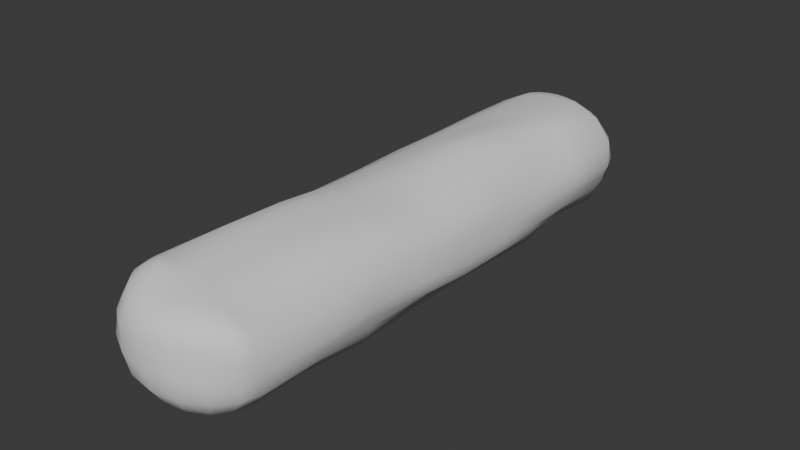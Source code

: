 # Source: Hotdog_bun.blend  (saved by Blender 4.3.34; exported with 4.5.12 LTS)
import bpy
from mathutils import Matrix  # noqa: F401  (used for matrix-valued properties, if any)

bpy.ops.wm.read_factory_settings(use_empty=True)
scene = bpy.context.scene
scene.name = 'Scene'

# ---- collections
col_collection = bpy.data.collections.new('Collection'); scene.collection.children.link(col_collection)

# ---- world
world_world = bpy.data.worlds.new('World'); scene.world = world_world
world_world.use_nodes = True; world_world.node_tree.nodes.clear()
_N = world_world.node_tree.nodes; _L = world_world.node_tree.links
n0 = _N.new('ShaderNodeOutputWorld'); n0.name = 'World Output'; n0.location = (300, 300)
n1 = _N.new('ShaderNodeBackground'); n1.name = 'Background'; n1.location = (10, 300)
n1.inputs[0].default_value = (0.05088, 0.05088, 0.05088, 1.0)
_L.new(n1.outputs[0], n0.inputs[0])
n0.is_active_output = True
world_world.color = (0.05088, 0.05088, 0.05088)
world_world.sun_shadow_jitter_overblur = 0.0

# ---- meshes
me_sphere = bpy.data.meshes.new('Sphere')
me_sphere.from_pydata([(0.3827, -4.47e-08, 0.9239), (0.7473, -0.017, 0.7393), (0.9789, -0.01747, 0.422), (1.006, -0.00124, 0.003497), (0.9239, -1.192e-07, -0.3827), (0.7071, -8.941e-08, -0.7071), (0.3827, -4.47e-08, -0.9239), (0.3558, -0.1488, 0.9267), (0.7269, -0.326, 0.785), (0.9348, -0.3971, 0.4551), (0.9279, -0.3839, 0.002823), (0.8536, -0.3536, -0.3827), (0.6533, -0.2706, -0.7071), (0.3536, -0.1464, -0.9239), (0.2757, -0.2785, 0.9322), (0.5628, -0.5905, 0.8043), (0.7003, -0.7085, 0.4468), (0.7071, -0.7071, 0.0), (0.6533, -0.6533, -0.3827), (0.5, -0.5, -0.7071), (0.2706, -0.2706, -0.9239), (0.1499, -0.3641, 0.9339), (0.3074, -0.761, 0.7996), (0.3747, -0.9157, 0.4361), (0.3827, -0.9239, 0.0), (0.3536, -0.8536, -0.3827), (0.2706, -0.6533, -0.7071), (0.1464, -0.3536, -0.9239), (-0.007889, -0.3987, 0.9489), (0.004321, -0.814, 0.788), (0.002109, -0.9969, 0.4287), (-1.579e-06, -1.0, 6.376e-06), (-2.384e-07, -0.9239, -0.3827), (-2.235e-07, -0.7071, -0.7071), (-1.192e-07, -0.3827, -0.9239), (0.0, 0.0, -1.0), (-0.00199, -0.0009027, 1.004), (-0.171, -0.3807, 0.9827), (-0.3007, -0.7415, 0.7965), (-0.3688, -0.9237, 0.421), (-0.3842, -0.9286, 0.001844), (-0.3536, -0.8536, -0.3827), (-0.2706, -0.6533, -0.7071), (-0.1464, -0.3536, -0.9239), (-0.3109, -0.3049, 1.017), (-0.544, -0.5578, 0.8113), (-0.6636, -0.6802, 0.402), (-0.7073, -0.7076, 0.0002079), (-0.6533, -0.6533, -0.3827), (-0.5, -0.5, -0.7071), (-0.2706, -0.2706, -0.9239), (-0.4032, -0.1751, 1.033), (-0.6991, -0.3037, 0.8104), (-0.8541, -0.3541, 0.3839), (-0.9239, -0.3827, 0.0), (-0.8536, -0.3536, -0.3827), (-0.6533, -0.2706, -0.7071), (-0.3536, -0.1464, -0.9239), (-0.4325, -0.01836, 1.028), (-0.7529, -0.01404, 0.8012), (-0.9247, -0.0001533, 0.3843), (-1.0, 5.066e-07, 0.0), (-0.9239, 3.576e-07, -0.3827), (-0.7071, 3.278e-07, -0.7071), (-0.3827, 1.788e-07, -0.9239), (0.0, 9.154, 0.3827), (0.0, 9.23, 0.0), (0.0, 9.154, -0.3827), (0.147, 8.584, 0.9253), (0.2706, 8.883, 0.7071), (0.3536, 9.084, 0.3827), (0.3996, 9.207, -0.0002645), (0.365, 9.114, -0.3948), (0.2836, 8.925, -0.75), (0.1464, 8.584, -0.9239), (0.0, 8.613, -0.9239), (0.2785, 8.502, 0.9431), (0.5, 8.73, 0.7071), (0.6533, 8.883, 0.3827), (0.7071, 8.937, 0.0), (0.6537, 8.884, -0.3833), (0.5055, 8.735, -0.715), (0.2756, 8.502, -0.9346), (0.3811, 8.381, 0.9859), (0.6812, 8.505, 0.7451), (0.8651, 8.585, 0.3908), (0.9239, 8.613, 1.465e-05), (0.8551, 8.584, -0.3846), (0.6979, 8.515, -0.7757), (0.3817, 8.382, -0.988), (0.4332, 8.237, 1.034), (0.8004, 8.243, 0.8235), (1.025, 8.243, 0.4455), (1.044, 8.236, 0.01675), (0.9246, 8.23, -0.3828), (0.7507, 8.243, -0.782), (0.4241, 8.237, -1.028), (-0.3827, 8.23, 0.9239), (-0.7071, 8.23, 0.7071), (-0.9695, 8.236, 0.4018), (-1.062, 8.243, 0.001079), (-0.9788, 8.24, -0.414), (-0.7119, 8.231, -0.7111), (-0.3827, 8.23, -0.9239), (-0.3536, 8.377, 0.9239), (-0.6544, 8.502, 0.7088), (-0.8536, 8.584, 0.3827), (-0.933, 8.615, -0.0005182), (-0.8594, 8.585, -0.3852), (-0.6533, 8.501, -0.7071), (-0.3536, 8.377, -0.9239), (-0.2706, 8.501, 0.9239), (-0.5217, 8.759, 0.7476), (-0.6533, 8.883, 0.3827), (-0.7071, 8.937, 0.0), (-0.6728, 8.911, -0.3981), (-0.5, 8.73, -0.7071), (-0.2706, 8.501, -0.9239), (-0.1464, 8.584, 0.9239), (-0.2783, 8.9, 0.7238), (-0.3686, 9.131, 0.4053), (-0.3837, 9.158, 0.0008084), (-0.3619, 9.104, -0.3949), (-0.2791, 8.918, -0.7415), (-0.1464, 8.584, -0.9239), (2.384e-07, 8.613, 0.9239), (4.47e-07, 8.937, 0.7071), (0.0005958, 8.991, -0.761), (0.007867, 8.231, 1.023), (0.0008278, 8.23, -1.003), (0.5562, -0.005765, 0.8254), (0.8781, -0.02317, 0.5923), (0.9909, -0.007856, 0.2109), (0.9619, -1.341e-07, -0.1913), (0.8155, -1.043e-07, -0.5449), (0.5449, -6.706e-08, -0.8155), (0.536, -0.2367, 0.8528), (0.8521, -0.3763, 0.6416), (0.9277, -0.3847, 0.2226), (0.8887, -0.3681, -0.1913), (0.7534, -0.3121, -0.5449), (0.5034, -0.2085, -0.8155), (0.3681, -0.07322, -0.9239), (0.6802, -0.1353, -0.7071), (0.8887, -0.1768, -0.3827), (0.9699, -0.1934, 0.005306), (0.9696, -0.2096, 0.4463), (0.742, -0.1701, 0.7635), (0.3685, -0.07357, 0.9243), (0.4215, -0.4386, 0.8723), (0.6476, -0.6714, 0.6495), (0.6923, -0.6927, 0.2067), (0.6802, -0.6802, -0.1913), (0.5766, -0.5766, -0.5449), (0.3853, -0.3853, -0.8155), (0.8158, -0.545, 0.0002446), (0.8232, -0.5574, 0.4576), (0.6481, -0.4599, 0.7979), (0.3157, -0.2131, 0.9291), (0.3121, -0.2085, -0.9239), (0.5766, -0.3853, -0.7071), (0.7534, -0.5034, -0.3827), (0.2325, -0.568, 0.8726), (0.3491, -0.864, 0.6394), (0.3722, -0.9009, 0.2018), (0.3681, -0.8887, -0.1913), (0.3121, -0.7534, -0.5449), (0.2085, -0.5034, -0.8155), (0.2085, -0.3121, -0.9239), (0.3853, -0.5766, -0.7071), (0.5034, -0.7534, -0.3827), (0.5449, -0.8155, 0.0), (0.5375, -0.8155, 0.4442), (0.4359, -0.6788, 0.8049), (0.213, -0.3209, 0.9324), (-0.001748, -0.6085, 0.8745), (0.005225, -0.9311, 0.6234), (-0.0003242, -0.9843, 0.2046), (-2.98e-07, -0.9619, -0.1913), (-2.31e-07, -0.8155, -0.5449), (-1.714e-07, -0.5449, -0.8155), (-5.96e-08, -0.1913, -0.9619), (0.1898, -0.9597, 0.4358), (0.1577, -0.7891, 0.7927), (0.07192, -0.3799, 0.9381), (0.07322, -0.3681, -0.9239), (0.1353, -0.6802, -0.7071), (0.1768, -0.8887, -0.3827), (0.1913, -0.9619, 0.0), (-0.0857, -0.1868, 0.9909), (-0.2402, -0.5601, 0.9007), (-0.3363, -0.8538, 0.6177), (-0.3753, -0.9187, 0.2044), (-0.3681, -0.8887, -0.1913), (-0.3121, -0.7534, -0.5449), (-0.2085, -0.5034, -0.8155), (-0.07322, -0.3681, -0.9239), (-0.1353, -0.6802, -0.7071), (-0.1768, -0.8887, -0.3827), (-0.192, -0.9646, 0.001084), (-0.1852, -0.9682, 0.4275), (-0.1501, -0.7807, 0.7907), (-0.08915, -0.3886, 0.9636), (-0.4371, -0.4376, 0.9373), (-0.6042, -0.6286, 0.6074), (-0.6829, -0.6887, 0.1947), (-0.6802, -0.6802, -0.1913), (-0.5766, -0.5766, -0.5449), (-0.3853, -0.3853, -0.8155), (-0.4259, -0.6501, 0.8073), (-0.2412, -0.3438, 1.001), (-0.2085, -0.3121, -0.9239), (-0.3853, -0.5766, -0.7071), (-0.5034, -0.7534, -0.3827), (-0.5462, -0.8194, 0.001514), (-0.5196, -0.8071, 0.4152), (-0.5649, -0.2476, 0.9521), (-0.7721, -0.3279, 0.588), (-0.8887, -0.3681, 0.1913), (-0.8887, -0.3681, -0.1913), (-0.7534, -0.3121, -0.5449), (-0.5034, -0.2085, -0.8155), (-0.3121, -0.2085, -0.9239), (-0.5766, -0.3853, -0.7071), (-0.7534, -0.5034, -0.3827), (-0.8155, -0.5449, 0.0), (-0.758, -0.5124, 0.3922), (-0.6235, -0.4311, 0.8167), (-0.3575, -0.2408, 1.027), (-0.6063, -0.02094, 0.9431), (-0.8342, -0.004798, 0.5828), (-0.9619, 4.321e-07, 0.1913), (-0.9619, 4.321e-07, -0.1913), (-0.8155, 3.427e-07, -0.5449), (-0.5449, 2.533e-07, -0.8155), (-0.4185, -0.09641, 1.032), (-0.3681, -0.07322, -0.9239), (-0.6802, -0.1353, -0.7071), (-0.8887, -0.1768, -0.3827), (-0.9619, -0.1913, 0.0), (-0.8893, -0.1769, 0.3838), (-0.7281, -0.158, 0.81), (-0.9513, 4.115, 0.3961), (0.9896, 4.115, -0.4162), (-0.7071, 4.115, 0.7071), (1.016, 4.115, 0.004386), (1.004, 4.115, 0.4333), (0.739, 4.115, 0.7279), (0.1913, -2.235e-08, 0.9619), (0.1913, -2.235e-08, -0.9619), (0.1768, -0.07322, 0.9619), (0.1768, -0.07322, -0.9619), (0.1353, -0.1353, 0.962), (0.1353, -0.1353, -0.9619), (0.07196, -0.1779, 0.965), (0.07322, -0.1768, -0.9619), (-0.005577, -0.1963, 0.9751), (-0.07322, -0.1768, -0.9619), (-0.1546, -0.1484, 1.006), (-0.1353, -0.1353, -0.9619), (-0.2005, -0.08586, 1.014), (-0.1768, -0.07322, -0.9619), (-0.2153, -0.009916, 1.013), (-0.1913, 8.941e-08, -0.9619), (-0.7071, 4.115, -0.7071), (0.0, 4.115, -1.0), (-0.3827, 4.115, -0.9239), (0.3827, 4.115, 0.9239), (-0.9239, 4.115, -0.3827), (-1.05, 4.115, 0.003056), (0.7354, 4.115, -0.76), (0.403, 4.115, -0.9619), (-0.3827, 4.115, 0.9239), (0.0, 4.115, 1.0), (0.0, 9.192, 0.1913), (0.0, 9.192, -0.1913), (0.2085, 8.734, 0.8155), (0.3121, 8.984, 0.5449), (0.3741, 9.138, 0.1936), (0.3863, 9.175, -0.2026), (0.3232, 9.01, -0.5693), (0.2086, 8.734, -0.8158), (0.1768, 9.119, 0.3827), (0.07322, 8.598, -0.9239), (0.1768, 9.119, -0.3827), (0.1967, 9.209, 0.000108), (0.3884, 8.616, 0.8221), (0.5766, 8.807, 0.5449), (0.6802, 8.91, 0.1913), (0.6802, 8.91, -0.1913), (0.5838, 8.82, -0.5556), (0.3929, 8.618, -0.8282), (0.3956, 8.83, -0.7285), (0.5183, 9.017, -0.4002), (0.545, 9.046, -9.217e-06), (0.5034, 8.984, 0.3827), (0.3853, 8.807, 0.7071), (0.2116, 8.543, 0.9315), (0.2088, 8.542, -0.9244), (0.5355, 8.443, 0.8735), (0.7749, 8.545, 0.5658), (0.8928, 8.599, 0.1936), (0.8887, 8.598, -0.1913), (0.7731, 8.549, -0.5719), (0.5521, 8.452, -0.9039), (0.3277, 8.442, -0.9582), (0.6006, 8.623, -0.7426), (0.7536, 8.734, -0.3829), (0.8155, 8.775, 0.0), (0.7535, 8.734, 0.3827), (0.5829, 8.616, 0.7167), (0.3284, 8.441, 0.9624), (0.6213, 8.241, 0.9467), (0.9217, 8.244, 0.6375), (1.042, 8.24, 0.2299), (0.9759, 8.232, -0.187), (0.8286, 8.235, -0.5635), (0.6033, 8.243, -0.9395), (0.8909, 8.408, -0.3855), (0.9765, 8.423, 0.005709), (0.9424, 8.414, 0.4186), (0.7423, 8.374, 0.7881), (0.4075, 8.309, 1.011), (0.4048, 8.31, -1.012), (0.7355, 8.382, -0.7972), (-0.5449, 8.23, 0.8155), (-0.8211, 8.231, 0.5478), (-1.035, 8.242, 0.2104), (-1.016, 8.243, -0.2061), (-0.8525, 8.235, -0.5715), (-0.5449, 8.23, -0.8155), (-0.5034, 8.439, 0.8155), (-0.7534, 8.542, 0.5449), (-0.8905, 8.599, 0.1915), (-0.9013, 8.601, -0.1942), (-0.7537, 8.542, -0.545), (-0.5034, 8.439, -0.8155), (-0.6802, 8.365, -0.7071), (-0.9383, 8.417, -0.4063), (-1.03, 8.438, -0.002442), (-0.9051, 8.409, 0.3886), (-0.6802, 8.365, 0.7071), (-0.3681, 8.303, 0.9239), (-0.3681, 8.303, -0.9239), (-0.3862, 8.616, 0.817), (-0.5843, 8.817, 0.5594), (-0.6802, 8.91, 0.1913), (-0.6802, 8.91, -0.1913), (-0.591, 8.827, -0.5563), (-0.3853, 8.615, -0.8155), (-0.3121, 8.439, -0.9239), (-0.5766, 8.615, -0.7071), (-0.7565, 8.737, -0.385), (-0.8155, 8.775, 0.0), (-0.7534, 8.734, 0.3827), (-0.5872, 8.627, 0.7251), (-0.3121, 8.439, 0.9239), (-0.2085, 8.734, 0.8155), (-0.3272, 9.027, 0.5766), (-0.379, 9.157, 0.2012), (-0.3681, 9.119, -0.1913), (-0.3293, 9.034, -0.5824), (-0.2089, 8.735, -0.8173), (-0.5262, 9.026, -0.4051), (-0.5449, 9.046, 0.0), (-0.5042, 8.986, 0.3842), (-0.4042, 8.839, 0.7461), (-0.2085, 8.542, 0.9239), (-0.2085, 8.542, -0.9239), (-0.3862, 8.81, -0.7102), (3.427e-07, 8.775, 0.8155), (-0.1426, 8.965, -0.7621), (-0.1354, 8.911, 0.7073), (-0.07322, 8.598, 0.9239), (0.001672, 8.422, 0.9668), (2.235e-07, 9.046, 0.5449), (4.116e-05, 9.051, -0.5502), (-0.0001084, 8.78, -0.8205), (0.0, 8.421, -0.9619), (0.07802, 8.408, 0.9754), (0.07323, 8.407, -0.962), (0.1353, 8.91, 0.7071), (0.07323, 8.598, 0.9239), (0.1434, 8.962, -0.7597), (0.1462, 8.367, 0.9911), (0.1382, 8.366, -0.97), (0.1957, 8.306, 1.011), (0.1869, 8.305, -0.99), (0.2178, 8.234, 1.03), (0.2075, 8.233, -1.008), (-0.1908, 8.23, 0.9635), (-0.1913, 8.23, -0.9619), (-0.1766, 8.303, 0.9626), (-0.1768, 8.303, -0.9619), (-0.1351, 8.365, 0.9625), (-0.1353, 8.365, -0.9619), (-0.07277, 8.407, 0.9633), (-0.07322, 8.407, -0.9619), (-0.07322, 8.598, -0.9239), (-0.1768, 9.119, -0.3827), (-0.1923, 9.196, 0.0007685), (-0.1863, 9.149, 0.3954), (-0.1595, 9.025, 0.5518), (-0.1841, 9.155, -0.1913), (-0.1049, 8.759, -0.8198), (-0.1043, 8.754, 0.8155), (-0.1935, 9.189, 0.1996), (-0.1611, 9.034, -0.5615), (-0.2969, 8.674, -0.8155), (-0.297, 8.675, 0.8157), (-0.5242, 9.015, 0.1913), (-0.4632, 8.935, -0.5685), (-0.4591, 8.927, 0.5764), (-0.5242, 9.015, -0.1913), (-0.4447, 8.527, 0.8161), (-0.7845, 8.754, 0.1913), (-0.6666, 8.676, -0.546), (-0.6678, 8.677, 0.5495), (-0.7845, 8.754, -0.1913), (-0.4444, 8.527, -0.8155), (-0.7846, 8.386, 0.5449), (-0.9965, 8.431, -0.2098), (-0.5242, 8.334, -0.8155), (-0.5242, 8.334, 0.8155), (-0.9756, 8.423, 0.2004), (-0.8022, 8.389, -0.5561), (0.5841, 8.349, -0.9333), (0.5795, 8.342, 0.9128), (0.9621, 8.419, 0.2101), (0.8091, 8.395, -0.5797), (0.8484, 8.395, 0.6048), (0.9272, 8.414, -0.1908), (0.4579, 8.529, 0.8421), (0.7845, 8.754, 0.1913), (0.6738, 8.678, -0.5566), (0.6666, 8.675, 0.5464), (0.7845, 8.754, -0.1913), (0.4722, 8.535, -0.8637), (0.4444, 8.895, 0.5449), (0.5285, 9.028, -0.1953), (0.297, 8.674, -0.8156), (0.2971, 8.674, 0.816), (0.5242, 9.015, 0.1914), (0.4688, 8.943, -0.5832), (0.1861, 9.162, -0.1924), (0.1045, 8.756, -0.8173), (0.1043, 8.754, 0.8155), (0.1856, 9.16, 0.192), (0.1583, 9.026, -0.5572), (0.156, 9.015, 0.5449), (-0.1913, 4.115, 0.9619), (0.5853, 4.115, -0.891), (-0.9728, 4.115, -0.1912), (0.1913, 4.115, 0.9619), (-0.1913, 4.115, -0.9619), (-0.8155, 4.115, -0.5449), (0.1919, 4.115, -0.963), (0.548, 4.115, 0.8177), (-0.5449, 4.115, -0.8155), (0.8865, 4.115, 0.5903), (1.014, 4.115, 0.2236), (-0.5449, 4.115, 0.8155), (1.01, 4.115, -0.216), (-0.8226, 4.115, 0.5487), (0.8511, 4.115, -0.5682), (-1.013, 4.115, 0.2022), (-0.8037, -0.165, 0.5864), (-0.9253, -0.1841, -0.1913), (-0.5242, -0.1043, -0.8155), (-0.5872, -0.1337, 0.9508), (-0.9253, -0.1841, 0.1913), (-0.7845, -0.156, -0.5449), (-0.5026, -0.3448, 0.949), (-0.7847, -0.525, 0.1917), (-0.665, -0.4444, -0.5449), (-0.6894, -0.4756, 0.6014), (-0.7845, -0.5242, -0.1913), (-0.4444, -0.2969, -0.8155), (-0.5305, -0.8065, 0.2007), (-0.4444, -0.665, -0.5449), (-0.4747, -0.7449, 0.6173), (-0.5242, -0.7845, -0.1913), (-0.2969, -0.4444, -0.8155), (-0.34, -0.4978, 0.9198), (-0.1679, -0.8997, 0.622), (-0.1841, -0.9253, -0.1913), (-0.1043, -0.5242, -0.8155), (-0.122, -0.5829, 0.8842), (-0.1888, -0.9568, 0.2069), (-0.156, -0.7845, -0.5449), (0.1841, -0.9253, -0.1913), (0.1043, -0.5242, -0.8155), (0.1165, -0.5877, 0.87), (0.1869, -0.9427, 0.2041), (0.156, -0.7845, -0.5449), (0.179, -0.9008, 0.6331), (0.3274, -0.5039, 0.8731), (0.5314, -0.7972, 0.2042), (0.4444, -0.665, -0.5449), (0.4991, -0.7721, 0.6484), (0.5242, -0.7845, -0.1913), (0.2969, -0.4444, -0.8155), (0.665, -0.4444, -0.5449), (0.7552, -0.5279, 0.6518), (0.7845, -0.5242, -0.1913), (0.4444, -0.2969, -0.8155), (0.4799, -0.337, 0.8629), (0.8117, -0.541, 0.2174), (0.8756, -0.2002, 0.6224), (0.9253, -0.1841, -0.1913), (0.5242, -0.1043, -0.8155), (0.546, -0.119, 0.8374), (0.9681, -0.1984, 0.2225), (0.7845, -0.156, -0.5449), (-0.9239, 3.086, 0.3827), (-0.9288, 2.058, 0.3839), (-0.9296, 1.029, 0.3847), (-0.7087, 3.086, 0.7121), (-0.7095, 2.058, 0.7175), (-0.7238, 1.029, 0.7405), (-0.7088, 3.086, -0.7085), (-0.7164, 2.058, -0.719), (-0.7104, 1.029, -0.7134), (0.0, 3.086, -1.0), (0.0, 2.058, -1.0), (0.0, 1.029, -1.0), (-0.9702, 3.086, -0.4105), (-0.9239, 2.058, -0.3827), (-0.9257, 1.029, -0.3832), (0.7351, 3.086, -0.7555), (0.7544, 2.058, -0.7609), (0.7071, 1.029, -0.7071), (-0.3896, 3.086, 0.9454), (-0.4087, 2.058, 1.037), (-0.4205, 1.029, 1.067), (0.929, 1.029, -0.3827), (0.9337, 2.058, -0.3931), (0.9344, 3.086, -0.3843), (1.058, 1.029, 0.003338), (1.001, 2.058, 0.000358), (1.054, 3.086, -0.006445), (0.9733, 1.029, 0.4006), (0.9944, 2.056, 0.427), (0.9593, 3.086, 0.4196), (0.7576, 1.028, 0.7838), (0.7841, 2.057, 0.827), (0.7757, 3.086, 0.7816), (-0.3866, 1.029, -0.9314), (-0.3827, 2.058, -0.9239), (-0.3827, 3.086, -0.9239), (0.4213, 1.029, 1.014), (0.4343, 2.058, 1.053), (0.3903, 3.086, 0.9328), (-1.032, 1.029, 0.000269), (-1.007, 2.058, 0.001921), (-1.0, 3.086, 0.0), (0.3827, 1.029, -0.9239), (0.3827, 2.058, -0.9239), (0.396, 3.086, -0.9469), (-0.01507, 1.029, 1.083), (-0.0104, 2.058, 1.097), (-0.001854, 3.086, 1.006), (-0.2268, 1.029, 1.098), (-0.2194, 2.058, 1.085), (-0.1967, 3.086, 0.9785), (0.5449, 1.029, -0.8155), (0.5644, 2.058, -0.8382), (0.578, 3.086, -0.8727), (-0.981, 1.029, -0.194), (-0.9619, 2.058, -0.1913), (-0.9729, 3.086, -0.1973), (0.2094, 1.029, 1.025), (0.2163, 2.058, 1.057), (0.1913, 3.086, 0.9619), (-0.1913, 1.029, -0.9619), (-0.1913, 2.058, -0.9619), (-0.1913, 3.086, -0.9619), (-0.8155, 1.029, -0.5449), (-0.8219, 2.058, -0.5531), (-0.8473, 3.086, -0.5659), (0.1913, 1.029, -0.9619), (0.1913, 2.058, -0.9619), (0.1913, 3.086, -0.962), (0.5947, 1.028, 0.9163), (0.616, 2.058, 0.9635), (0.585, 3.086, 0.8601), (-0.5541, 1.029, -0.8333), (-0.5464, 2.058, -0.8174), (-0.5449, 3.086, -0.8155), (0.8614, 1.028, 0.5875), (0.9011, 2.057, 0.6269), (0.8832, 3.086, 0.6171), (1.026, 1.029, 0.2012), (0.988, 2.057, 0.203), (0.9909, 3.086, 0.1943), (-0.5709, 1.029, 0.9124), (-0.5596, 2.058, 0.8792), (-0.55, 3.086, 0.8314), (0.992, 1.029, -0.191), (0.9619, 2.058, -0.1913), (1.007, 3.086, -0.1973), (-0.8279, 1.029, 0.5541), (-0.8155, 2.058, 0.5449), (-0.8155, 3.086, 0.5449), (0.8155, 1.029, -0.5449), (0.8576, 2.058, -0.5915), (0.8222, 3.086, -0.5564), (-0.9852, 1.029, 0.1949), (-0.9779, 2.058, 0.1954), (-0.9619, 3.086, 0.1913), (0.9928, 5.144, -0.4179), (0.9403, 6.173, -0.3983), (0.9255, 7.201, -0.3824), (1.011, 5.144, -6.063e-05), (1.0, 6.173, 0.0), (1.022, 7.201, 0.004167), (0.9442, 5.144, 0.3996), (0.9239, 6.173, 0.3827), (0.943, 7.201, 0.3876), (0.7949, 5.146, 0.8584), (0.7127, 6.173, 0.7234), (0.7746, 7.192, 0.8174), (-0.3827, 5.144, -0.9239), (-0.3827, 6.173, -0.9239), (-0.3923, 7.201, -0.9897), (0.4346, 5.142, 1.105), (0.4198, 6.173, 1.063), (0.4206, 7.196, 0.9896), (-1.019, 5.144, -0.004863), (-1.016, 6.173, -0.004008), (-1.012, 7.201, 0.003099), (0.3911, 5.144, -0.9363), (0.4163, 6.173, -1.0), (0.3827, 7.201, -0.9239), (0.003636, 5.14, 1.106), (0.0115, 6.173, 1.052), (0.0, 7.201, 1.0), (-0.9784, 7.201, 0.4045), (-0.9507, 6.173, 0.4014), (-0.9306, 5.144, 0.3885), (-0.7142, 7.201, 0.7163), (-0.7086, 6.173, 0.7083), (-0.7185, 5.144, 0.7169), (-0.7071, 7.201, -0.7071), (-0.7071, 6.173, -0.7071), (-0.7071, 5.144, -0.7071), (-0.008713, 7.201, -1.089), (2.556e-05, 6.173, -1.0), (0.0, 5.144, -1.0), (-0.9424, 7.201, -0.3907), (-0.9377, 6.173, -0.3862), (-0.9356, 5.144, -0.3857), (0.7071, 7.201, -0.7071), (0.7772, 6.173, -0.8011), (0.7533, 5.144, -0.7735), (-0.3827, 7.201, 0.9239), (-0.3827, 6.173, 0.9239), (-0.3827, 5.144, 0.9239), (-0.1913, 5.143, 0.9806), (-0.1906, 6.173, 0.9658), (-0.1913, 7.201, 0.9619), (0.5837, 5.144, -0.8719), (0.6072, 6.173, -0.927), (0.5449, 7.201, -0.8155), (-1.001, 5.144, -0.2012), (-1.001, 6.173, -0.2012), (-0.9766, 7.201, -0.1972), (0.2101, 5.139, 1.141), (0.2219, 6.173, 1.086), (0.196, 7.201, 0.9706), (-0.1913, 5.144, -0.9619), (-0.1913, 6.173, -0.9619), (-0.2061, 7.201, -1.084), (-0.8155, 5.144, -0.5449), (-0.8155, 6.173, -0.5449), (-0.8174, 7.201, -0.5459), (0.1913, 5.144, -0.9619), (0.2, 6.173, -0.9852), (0.1901, 7.201, -0.9833), (0.6349, 5.146, 0.9959), (0.5709, 6.173, 0.9032), (0.6175, 7.191, 0.937), (-0.5449, 5.144, -0.8155), (-0.5449, 6.173, -0.8155), (-0.5461, 7.201, -0.8227), (0.8689, 5.145, 0.6224), (0.8155, 6.173, 0.5449), (0.8522, 7.197, 0.5936), (0.9745, 5.144, 0.1981), (0.9619, 6.173, 0.1913), (0.9873, 7.201, 0.1961), (-0.5449, 5.144, 0.8155), (-0.5449, 6.173, 0.8155), (-0.5486, 7.201, 0.8202), (1.012, 5.144, -0.2168), (0.9624, 6.173, -0.1918), (0.9735, 7.201, -0.1892), (-0.8393, 5.144, 0.5654), (-0.843, 6.173, 0.5646), (-0.8211, 7.201, 0.5486), (0.8669, 5.144, -0.5895), (0.8677, 6.173, -0.6027), (0.8155, 7.201, -0.5449), (-0.9619, 5.144, 0.1913), (-0.9631, 6.173, 0.1921), (-1.032, 7.201, 0.2159)], [], [(35, 249, 251), (513, 144, 11, 140), (512, 146, 9, 138), (511, 148, 7, 136), (510, 143, 12, 141), (509, 145, 10, 139), (508, 147, 8, 137), (0, 248, 148), (507, 156, 16, 151), (506, 158, 14, 149), (505, 160, 19, 154), (504, 155, 17, 152), (503, 157, 15, 150), (7, 250, 158), (35, 251, 253), (502, 161, 18, 153), (501, 169, 26, 167), (500, 171, 24, 165), (499, 173, 22, 163), (14, 252, 174), (35, 253, 255), (498, 170, 25, 166), (497, 172, 23, 164), (496, 174, 21, 162), (495, 183, 29, 176), (21, 254, 184), (35, 255, 181), (494, 187, 32, 179), (493, 182, 30, 177), (492, 184, 28, 175), (491, 186, 33, 180), (490, 188, 31, 178), (35, 181, 257), (489, 198, 41, 194), (488, 200, 39, 192), (487, 202, 37, 190), (486, 197, 42, 195), (485, 199, 40, 193), (484, 201, 38, 191), (28, 256, 202), (483, 210, 44, 203), (482, 212, 49, 208), (481, 214, 47, 206), (480, 209, 45, 204), (37, 189, 210), (35, 257, 259), (479, 213, 48, 207), (478, 215, 46, 205), (477, 223, 56, 221), (476, 225, 54, 219), (475, 227, 52, 217), (44, 258, 228), (35, 259, 261), (474, 224, 55, 220), (473, 226, 53, 218), (472, 228, 51, 216), (51, 260, 235), (35, 261, 263), (471, 238, 62, 233), (470, 240, 60, 231), (469, 235, 58, 229), (468, 237, 63, 234), (467, 239, 61, 232), (466, 241, 59, 230), (705, 637, 99, 327), (702, 652, 95, 316), (699, 640, 98, 326), (696, 612, 94, 315), (693, 655, 97, 325), (690, 615, 93, 314), (687, 618, 92, 313), (684, 643, 102, 330), (681, 621, 91, 312), (678, 646, 129, 389), (675, 649, 101, 329), (672, 624, 103, 391), (669, 627, 90, 388), (666, 630, 100, 328), (663, 633, 96, 317), (660, 636, 128, 390), (449, 381, 69, 277), (125, 374, 382), (129, 378, 380), (448, 284, 72, 280), (447, 282, 70, 278), (446, 382, 68, 276), (445, 383, 73, 281), (444, 285, 71, 279), (443, 293, 80, 290), (442, 295, 78, 288), (441, 297, 76, 286), (440, 292, 81, 291), (439, 294, 79, 289), (438, 296, 77, 287), (68, 379, 297), (129, 380, 385), (437, 306, 88, 304), (436, 308, 86, 302), (435, 310, 84, 300), (76, 384, 311), (129, 385, 387), (434, 307, 87, 303), (433, 309, 85, 301), (432, 311, 83, 299), (431, 319, 93, 315), (430, 321, 91, 313), (83, 386, 322), (129, 387, 389), (429, 318, 94, 316), (428, 320, 92, 314), (427, 322, 90, 312), (426, 324, 95, 317), (425, 338, 108, 335), (424, 340, 106, 333), (423, 342, 104, 331), (422, 337, 109, 336), (421, 339, 107, 334), (420, 341, 105, 332), (97, 390, 342), (129, 391, 393), (419, 351, 116, 349), (418, 353, 114, 347), (417, 355, 112, 345), (104, 392, 356), (129, 393, 395), (416, 352, 115, 348), (415, 354, 113, 346), (414, 356, 111, 344), (413, 364, 121, 360), (412, 366, 119, 358), (111, 394, 367), (129, 395, 397), (411, 363, 122, 361), (410, 365, 120, 359), (409, 367, 118, 357), (408, 369, 123, 362), (129, 397, 378), (407, 399, 67, 376), (406, 401, 65, 274), (405, 373, 125, 370), (404, 371, 127, 377), (403, 400, 66, 275), (402, 372, 126, 375), (118, 396, 373), (373, 374, 125), (373, 396, 374), (396, 128, 374), (401, 402, 375, 65), (120, 358, 402, 401), (358, 119, 372, 402), (399, 403, 275, 67), (122, 360, 403, 399), (360, 121, 400, 403), (398, 404, 377, 75), (124, 362, 404, 398), (362, 123, 371, 404), (372, 405, 370, 126), (119, 357, 405, 372), (357, 118, 373, 405), (400, 406, 274, 66), (121, 359, 406, 400), (359, 120, 401, 406), (371, 407, 376, 127), (123, 361, 407, 371), (361, 122, 399, 407), (378, 398, 75), (378, 397, 398), (397, 124, 398), (368, 408, 362, 124), (117, 349, 408, 368), (349, 116, 369, 408), (366, 409, 357, 119), (112, 344, 409, 366), (344, 111, 367, 409), (364, 410, 359, 121), (114, 346, 410, 364), (346, 113, 365, 410), (369, 411, 361, 123), (116, 348, 411, 369), (348, 115, 363, 411), (397, 368, 124), (397, 395, 368), (395, 117, 368), (367, 396, 118), (367, 394, 396), (394, 128, 396), (365, 412, 358, 120), (113, 345, 412, 365), (345, 112, 366, 412), (363, 413, 360, 122), (115, 347, 413, 363), (347, 114, 364, 413), (355, 414, 344, 112), (105, 331, 414, 355), (331, 104, 356, 414), (353, 415, 346, 114), (107, 333, 415, 353), (333, 106, 354, 415), (351, 416, 348, 116), (109, 335, 416, 351), (335, 108, 352, 416), (395, 350, 117), (395, 393, 350), (393, 110, 350), (356, 394, 111), (356, 392, 394), (392, 128, 394), (354, 417, 345, 113), (106, 332, 417, 354), (332, 105, 355, 417), (352, 418, 347, 115), (108, 334, 418, 352), (334, 107, 353, 418), (350, 419, 349, 117), (110, 336, 419, 350), (336, 109, 351, 419), (393, 343, 110), (393, 391, 343), (391, 103, 343), (342, 392, 104), (342, 390, 392), (390, 128, 392), (340, 420, 332, 106), (99, 326, 420, 340), (326, 98, 341, 420), (338, 421, 334, 108), (101, 328, 421, 338), (328, 100, 339, 421), (343, 422, 336, 110), (103, 330, 422, 343), (330, 102, 337, 422), (341, 423, 331, 105), (98, 325, 423, 341), (325, 97, 342, 423), (339, 424, 333, 107), (100, 327, 424, 339), (327, 99, 340, 424), (337, 425, 335, 109), (102, 329, 425, 337), (329, 101, 338, 425), (323, 426, 317, 96), (89, 304, 426, 323), (304, 88, 324, 426), (321, 427, 312, 91), (84, 299, 427, 321), (299, 83, 322, 427), (319, 428, 314, 93), (86, 301, 428, 319), (301, 85, 320, 428), (324, 429, 316, 95), (88, 303, 429, 324), (303, 87, 318, 429), (389, 323, 96), (389, 387, 323), (387, 89, 323), (322, 388, 90), (322, 386, 388), (386, 128, 388), (320, 430, 313, 92), (85, 300, 430, 320), (300, 84, 321, 430), (318, 431, 315, 94), (87, 302, 431, 318), (302, 86, 319, 431), (310, 432, 299, 84), (77, 286, 432, 310), (286, 76, 311, 432), (308, 433, 301, 86), (79, 288, 433, 308), (288, 78, 309, 433), (306, 434, 303, 88), (81, 290, 434, 306), (290, 80, 307, 434), (387, 305, 89), (387, 385, 305), (385, 82, 305), (311, 386, 83), (311, 384, 386), (384, 128, 386), (309, 435, 300, 85), (78, 287, 435, 309), (287, 77, 310, 435), (307, 436, 302, 87), (80, 289, 436, 307), (289, 79, 308, 436), (305, 437, 304, 89), (82, 291, 437, 305), (291, 81, 306, 437), (385, 298, 82), (385, 380, 298), (380, 74, 298), (297, 384, 76), (297, 379, 384), (379, 128, 384), (295, 438, 287, 78), (70, 277, 438, 295), (277, 69, 296, 438), (293, 439, 289, 80), (72, 279, 439, 293), (279, 71, 294, 439), (298, 440, 291, 82), (74, 281, 440, 298), (281, 73, 292, 440), (296, 441, 286, 77), (69, 276, 441, 296), (276, 68, 297, 441), (294, 442, 288, 79), (71, 278, 442, 294), (278, 70, 295, 442), (292, 443, 290, 81), (73, 280, 443, 292), (280, 72, 293, 443), (284, 444, 279, 72), (67, 275, 444, 284), (275, 66, 285, 444), (283, 445, 281, 74), (75, 377, 445, 283), (377, 127, 383, 445), (381, 446, 276, 69), (126, 370, 446, 381), (370, 125, 382, 446), (285, 447, 278, 71), (66, 274, 447, 285), (274, 65, 282, 447), (383, 448, 280, 73), (127, 376, 448, 383), (376, 67, 284, 448), (380, 283, 74), (380, 378, 283), (378, 75, 283), (382, 379, 68), (382, 374, 379), (374, 128, 379), (282, 449, 277, 70), (65, 375, 449, 282), (375, 126, 381, 449), (655, 660, 390, 97), (532, 564, 450, 272), (564, 561, 273, 450), (652, 663, 317, 95), (529, 567, 451, 270), (567, 558, 271, 451), (649, 666, 328, 101), (526, 570, 452, 268), (570, 555, 269, 452), (636, 669, 388, 128), (561, 573, 453, 273), (573, 552, 267, 453), (646, 672, 391, 129), (523, 576, 454, 265), (576, 549, 266, 454), (643, 675, 329, 102), (520, 579, 455, 264), (579, 526, 268, 455), (633, 678, 389, 96), (558, 582, 456, 271), (582, 523, 265, 456), (627, 681, 312, 90), (552, 585, 457, 267), (585, 546, 247, 457), (624, 684, 330, 103), (549, 588, 458, 266), (588, 520, 264, 458), (621, 687, 313, 91), (546, 591, 459, 247), (591, 543, 246, 459), (618, 690, 314, 92), (543, 594, 460, 246), (594, 540, 245, 460), (640, 693, 325, 98), (517, 597, 461, 244), (597, 532, 272, 461), (615, 696, 315, 93), (540, 600, 462, 245), (600, 537, 243, 462), (637, 699, 326, 99), (514, 603, 463, 242), (603, 517, 244, 463), (612, 702, 316, 94), (537, 606, 464, 243), (606, 529, 270, 464), (630, 705, 327, 100), (555, 609, 465, 269), (609, 514, 242, 465), (240, 466, 230, 60), (53, 217, 466, 240), (217, 52, 241, 466), (238, 467, 232, 62), (55, 219, 467, 238), (219, 54, 239, 467), (236, 468, 234, 64), (57, 221, 468, 236), (221, 56, 237, 468), (241, 469, 229, 59), (52, 216, 469, 241), (216, 51, 235, 469), (239, 470, 231, 61), (54, 218, 470, 239), (218, 53, 240, 470), (237, 471, 233, 63), (56, 220, 471, 237), (220, 55, 238, 471), (263, 236, 64), (263, 261, 236), (261, 57, 236), (235, 262, 58), (235, 260, 262), (260, 36, 262), (227, 472, 216, 52), (45, 203, 472, 227), (203, 44, 228, 472), (225, 473, 218, 54), (47, 205, 473, 225), (205, 46, 226, 473), (223, 474, 220, 56), (49, 207, 474, 223), (207, 48, 224, 474), (261, 222, 57), (261, 259, 222), (259, 50, 222), (228, 260, 51), (228, 258, 260), (258, 36, 260), (226, 475, 217, 53), (46, 204, 475, 226), (204, 45, 227, 475), (224, 476, 219, 55), (48, 206, 476, 224), (206, 47, 225, 476), (222, 477, 221, 57), (50, 208, 477, 222), (208, 49, 223, 477), (214, 478, 205, 47), (40, 192, 478, 214), (192, 39, 215, 478), (212, 479, 207, 49), (42, 194, 479, 212), (194, 41, 213, 479), (259, 211, 50), (259, 257, 211), (257, 43, 211), (210, 258, 44), (210, 189, 258), (189, 36, 258), (215, 480, 204, 46), (39, 191, 480, 215), (191, 38, 209, 480), (213, 481, 206, 48), (41, 193, 481, 213), (193, 40, 214, 481), (211, 482, 208, 50), (43, 195, 482, 211), (195, 42, 212, 482), (209, 483, 203, 45), (38, 190, 483, 209), (190, 37, 210, 483), (202, 189, 37), (202, 256, 189), (256, 36, 189), (200, 484, 191, 39), (30, 176, 484, 200), (176, 29, 201, 484), (198, 485, 193, 41), (32, 178, 485, 198), (178, 31, 199, 485), (196, 486, 195, 43), (34, 180, 486, 196), (180, 33, 197, 486), (201, 487, 190, 38), (29, 175, 487, 201), (175, 28, 202, 487), (199, 488, 192, 40), (31, 177, 488, 199), (177, 30, 200, 488), (197, 489, 194, 42), (33, 179, 489, 197), (179, 32, 198, 489), (257, 196, 43), (257, 181, 196), (181, 34, 196), (187, 490, 178, 32), (25, 165, 490, 187), (165, 24, 188, 490), (185, 491, 180, 34), (27, 167, 491, 185), (167, 26, 186, 491), (183, 492, 175, 29), (22, 162, 492, 183), (162, 21, 184, 492), (188, 493, 177, 31), (24, 164, 493, 188), (164, 23, 182, 493), (186, 494, 179, 33), (26, 166, 494, 186), (166, 25, 187, 494), (181, 185, 34), (181, 255, 185), (255, 27, 185), (184, 256, 28), (184, 254, 256), (254, 36, 256), (182, 495, 176, 30), (23, 163, 495, 182), (163, 22, 183, 495), (173, 496, 162, 22), (15, 149, 496, 173), (149, 14, 174, 496), (171, 497, 164, 24), (17, 151, 497, 171), (151, 16, 172, 497), (169, 498, 166, 26), (19, 153, 498, 169), (153, 18, 170, 498), (255, 168, 27), (255, 253, 168), (253, 20, 168), (174, 254, 21), (174, 252, 254), (252, 36, 254), (172, 499, 163, 23), (16, 150, 499, 172), (150, 15, 173, 499), (170, 500, 165, 25), (18, 152, 500, 170), (152, 17, 171, 500), (168, 501, 167, 27), (20, 154, 501, 168), (154, 19, 169, 501), (160, 502, 153, 19), (12, 140, 502, 160), (140, 11, 161, 502), (253, 159, 20), (253, 251, 159), (251, 13, 159), (158, 252, 14), (158, 250, 252), (250, 36, 252), (156, 503, 150, 16), (9, 137, 503, 156), (137, 8, 157, 503), (161, 504, 152, 18), (11, 139, 504, 161), (139, 10, 155, 504), (159, 505, 154, 20), (13, 141, 505, 159), (141, 12, 160, 505), (157, 506, 149, 15), (8, 136, 506, 157), (136, 7, 158, 506), (155, 507, 151, 17), (10, 138, 507, 155), (138, 9, 156, 507), (148, 250, 7), (148, 248, 250), (248, 36, 250), (146, 508, 137, 9), (2, 131, 508, 146), (131, 1, 147, 508), (144, 509, 139, 11), (4, 133, 509, 144), (133, 3, 145, 509), (142, 510, 141, 13), (6, 135, 510, 142), (135, 5, 143, 510), (147, 511, 136, 8), (1, 130, 511, 147), (130, 0, 148, 511), (145, 512, 138, 10), (3, 132, 512, 145), (132, 2, 146, 512), (143, 513, 140, 12), (5, 134, 513, 143), (134, 4, 144, 513), (251, 142, 13), (251, 249, 142), (249, 6, 142), (231, 60, 516, 607), (607, 516, 515, 608), (608, 515, 514, 609), (61, 231, 607, 553), (553, 607, 608, 554), (554, 608, 609, 555), (134, 5, 531, 604), (604, 531, 530, 605), (605, 530, 529, 606), (4, 134, 604, 535), (535, 604, 605, 536), (536, 605, 606, 537), (230, 59, 519, 601), (601, 519, 518, 602), (602, 518, 517, 603), (60, 230, 601, 516), (516, 601, 602, 515), (515, 602, 603, 514), (133, 4, 535, 598), (598, 535, 536, 599), (599, 536, 537, 600), (3, 133, 598, 538), (538, 598, 599, 539), (539, 599, 600, 540), (229, 58, 534, 595), (595, 534, 533, 596), (596, 533, 532, 597), (59, 229, 595, 519), (519, 595, 596, 518), (518, 596, 597, 517), (132, 3, 538, 592), (592, 538, 539, 593), (593, 539, 540, 594), (2, 132, 592, 541), (541, 592, 593, 542), (542, 593, 594, 543), (131, 2, 541, 589), (589, 541, 542, 590), (590, 542, 543, 591), (1, 131, 589, 544), (544, 589, 590, 545), (545, 590, 591, 546), (234, 63, 522, 586), (586, 522, 521, 587), (587, 521, 520, 588), (64, 234, 586, 547), (547, 586, 587, 548), (548, 587, 588, 549), (130, 1, 544, 583), (583, 544, 545, 584), (584, 545, 546, 585), (0, 130, 583, 550), (550, 583, 584, 551), (551, 584, 585, 552), (249, 35, 525, 580), (580, 525, 524, 581), (581, 524, 523, 582), (6, 249, 580, 556), (556, 580, 581, 557), (557, 581, 582, 558), (233, 62, 528, 577), (577, 528, 527, 578), (578, 527, 526, 579), (63, 233, 577, 522), (522, 577, 578, 521), (521, 578, 579, 520), (263, 64, 547, 574), (574, 547, 548, 575), (575, 548, 549, 576), (35, 263, 574, 525), (525, 574, 575, 524), (524, 575, 576, 523), (248, 0, 550, 571), (571, 550, 551, 572), (572, 551, 552, 573), (36, 248, 571, 559), (559, 571, 572, 560), (560, 572, 573, 561), (232, 61, 553, 568), (568, 553, 554, 569), (569, 554, 555, 570), (62, 232, 568, 528), (528, 568, 569, 527), (527, 569, 570, 526), (135, 6, 556, 565), (565, 556, 557, 566), (566, 557, 558, 567), (5, 135, 565, 531), (531, 565, 566, 530), (530, 566, 567, 529), (262, 36, 559, 562), (562, 559, 560, 563), (563, 560, 561, 564), (58, 262, 562, 534), (534, 562, 563, 533), (533, 563, 564, 532), (269, 465, 703, 628), (628, 703, 704, 629), (629, 704, 705, 630), (243, 464, 700, 610), (610, 700, 701, 611), (611, 701, 702, 612), (242, 463, 697, 639), (639, 697, 698, 638), (638, 698, 699, 637), (245, 462, 694, 613), (613, 694, 695, 614), (614, 695, 696, 615), (244, 461, 691, 642), (642, 691, 692, 641), (641, 692, 693, 640), (246, 460, 688, 616), (616, 688, 689, 617), (617, 689, 690, 618), (247, 459, 685, 619), (619, 685, 686, 620), (620, 686, 687, 621), (266, 458, 682, 622), (622, 682, 683, 623), (623, 683, 684, 624), (267, 457, 679, 625), (625, 679, 680, 626), (626, 680, 681, 627), (271, 456, 676, 631), (631, 676, 677, 632), (632, 677, 678, 633), (264, 455, 673, 645), (645, 673, 674, 644), (644, 674, 675, 643), (265, 454, 670, 648), (648, 670, 671, 647), (647, 671, 672, 646), (273, 453, 667, 634), (634, 667, 668, 635), (635, 668, 669, 636), (268, 452, 664, 651), (651, 664, 665, 650), (650, 665, 666, 649), (270, 451, 661, 654), (654, 661, 662, 653), (653, 662, 663, 652), (272, 450, 658, 657), (657, 658, 659, 656), (656, 659, 660, 655), (450, 273, 634, 658), (658, 634, 635, 659), (659, 635, 636, 660), (451, 271, 631, 661), (661, 631, 632, 662), (662, 632, 633, 663), (452, 269, 628, 664), (664, 628, 629, 665), (665, 629, 630, 666), (453, 267, 625, 667), (667, 625, 626, 668), (668, 626, 627, 669), (454, 266, 622, 670), (670, 622, 623, 671), (671, 623, 624, 672), (455, 268, 651, 673), (673, 651, 650, 674), (674, 650, 649, 675), (456, 265, 648, 676), (676, 648, 647, 677), (677, 647, 646, 678), (457, 247, 619, 679), (679, 619, 620, 680), (680, 620, 621, 681), (458, 264, 645, 682), (682, 645, 644, 683), (683, 644, 643, 684), (459, 246, 616, 685), (685, 616, 617, 686), (686, 617, 618, 687), (460, 245, 613, 688), (688, 613, 614, 689), (689, 614, 615, 690), (461, 272, 657, 691), (691, 657, 656, 692), (692, 656, 655, 693), (462, 243, 610, 694), (694, 610, 611, 695), (695, 611, 612, 696), (463, 244, 642, 697), (697, 642, 641, 698), (698, 641, 640, 699), (464, 270, 654, 700), (700, 654, 653, 701), (701, 653, 652, 702), (465, 242, 639, 703), (703, 639, 638, 704), (704, 638, 637, 705)])
me_sphere.polygons.foreach_set('use_smooth', [True] * 768)
_uv = me_sphere.uv_layers.new(name='UVMap')
_uv.uv.foreach_set('vector', [0.4687, 0.0, 0.4844, 0.0625, 0.4531, 0.0625, 0.4687, 0.3125, 0.4687, 0.375, 0.4375, 0.375, 0.4375, 0.3125, 0.4687, 0.5625, 0.4687, 0.625, 0.4375, 0.625, 0.4375, 0.5625, 0.4687, 0.8125, 0.4687, 0.875, 0.4375, 0.875, 0.4375, 0.8125, 0.4687, 0.1875, 0.4687, 0.25, 0.4375, 0.25, 0.4375, 0.1875, 0.4687, 0.4375, 0.4687, 0.5, 0.4375, 0.5, 0.4375, 0.4375, 0.4687, 0.6875, 0.4687, 0.75, 0.4375, 0.75, 0.4375, 0.6875, 0.5, 0.875, 0.4844, 0.9375, 0.4687, 0.875, 0.4062, 0.5625, 0.4062, 0.625, 0.375, 0.625, 0.375, 0.5625, 0.4062, 0.8125, 0.4062, 0.875, 0.375, 0.875, 0.375, 0.8125, 0.4062, 0.1875, 0.4062, 0.25, 0.375, 0.25, 0.375, 0.1875, 0.4062, 0.4375, 0.4062, 0.5, 0.375, 0.5, 0.375, 0.4375, 0.4062, 0.6875, 0.4062, 0.75, 0.375, 0.75, 0.375, 0.6875, 0.4375, 0.875, 0.4219, 0.9375, 0.4062, 0.875, 0.4062, 0.0, 0.4219, 0.0625, 0.3906, 0.0625, 0.4062, 0.3125, 0.4062, 0.375, 0.375, 0.375, 0.375, 0.3125, 0.3437, 0.1875, 0.3437, 0.25, 0.3125, 0.25, 0.3125, 0.1875, 0.3437, 0.4375, 0.3437, 0.5, 0.3125, 0.5, 0.3125, 0.4375, 0.3437, 0.6875, 0.3437, 0.75, 0.3125, 0.75, 0.3125, 0.6875, 0.375, 0.875, 0.3594, 0.9375, 0.3437, 0.875, 0.3437, 0.0, 0.3594, 0.0625, 0.3281, 0.0625, 0.3437, 0.3125, 0.3437, 0.375, 0.3125, 0.375, 0.3125, 0.3125, 0.3437, 0.5625, 0.3437, 0.625, 0.3125, 0.625, 0.3125, 0.5625, 0.3437, 0.8125, 0.3437, 0.875, 0.3125, 0.875, 0.3125, 0.8125, 0.2812, 0.6875, 0.2812, 0.75, 0.25, 0.75, 0.25, 0.6875, 0.3125, 0.875, 0.2969, 0.9375, 0.2812, 0.875, 0.2812, 0.0, 0.2969, 0.0625, 0.2656, 0.0625, 0.2812, 0.3125, 0.2812, 0.375, 0.25, 0.375, 0.25, 0.3125, 0.2812, 0.5625, 0.2812, 0.625, 0.25, 0.625, 0.25, 0.5625, 0.2812, 0.8125, 0.2812, 0.875, 0.25, 0.875, 0.25, 0.8125, 0.2812, 0.1875, 0.2812, 0.25, 0.25, 0.25, 0.25, 0.1875, 0.2812, 0.4375, 0.2812, 0.5, 0.25, 0.5, 0.25, 0.4375, 0.2187, 0.0, 0.2344, 0.0625, 0.2031, 0.0625, 0.2187, 0.3125, 0.2187, 0.375, 0.1875, 0.375, 0.1875, 0.3125, 0.2187, 0.5625, 0.2187, 0.625, 0.1875, 0.625, 0.1875, 0.5625, 0.2187, 0.8125, 0.2187, 0.875, 0.1875, 0.875, 0.1875, 0.8125, 0.2187, 0.1875, 0.2187, 0.25, 0.1875, 0.25, 0.1875, 0.1875, 0.2187, 0.4375, 0.2187, 0.5, 0.1875, 0.5, 0.1875, 0.4375, 0.2187, 0.6875, 0.2187, 0.75, 0.1875, 0.75, 0.1875, 0.6875, 0.25, 0.875, 0.2344, 0.9375, 0.2187, 0.875, 0.1562, 0.8125, 0.1562, 0.875, 0.125, 0.875, 0.125, 0.8125, 0.1562, 0.1875, 0.1562, 0.25, 0.125, 0.25, 0.125, 0.1875, 0.1562, 0.4375, 0.1562, 0.5, 0.125, 0.5, 0.125, 0.4375, 0.1562, 0.6875, 0.1562, 0.75, 0.125, 0.75, 0.125, 0.6875, 0.1875, 0.875, 0.1719, 0.9375, 0.1562, 0.875, 0.1562, 0.0, 0.1719, 0.0625, 0.1406, 0.0625, 0.1562, 0.3125, 0.1562, 0.375, 0.125, 0.375, 0.125, 0.3125, 0.1562, 0.5625, 0.1562, 0.625, 0.125, 0.625, 0.125, 0.5625, 0.09375, 0.1875, 0.09375, 0.25, 0.0625, 0.25, 0.0625, 0.1875, 0.09375, 0.4375, 0.09375, 0.5, 0.0625, 0.5, 0.0625, 0.4375, 0.09375, 0.6875, 0.09375, 0.75, 0.0625, 0.75, 0.0625, 0.6875, 0.125, 0.875, 0.1094, 0.9375, 0.09375, 0.875, 0.09375, 0.0, 0.1094, 0.0625, 0.07812, 0.0625, 0.09375, 0.3125, 0.09375, 0.375, 0.0625, 0.375, 0.0625, 0.3125, 0.09375, 0.5625, 0.09375, 0.625, 0.0625, 0.625, 0.0625, 0.5625, 0.09375, 0.8125, 0.09375, 0.875, 0.0625, 0.875, 0.0625, 0.8125, 0.0625, 0.875, 0.04687, 0.9375, 0.03125, 0.875, 0.03125, 0.0, 0.04687, 0.0625, 0.01562, 0.0625, 0.03125, 0.3125, 0.03125, 0.375, 0.0, 0.375, 0.0, 0.3125, 0.03125, 0.5625, 0.03125, 0.625, 0.0, 0.625, 0.0, 0.5625, 0.03125, 0.8125, 0.03125, 0.875, 0.0, 0.875, 0.0, 0.8125, 0.03125, 0.1875, 0.03125, 0.25, 0.0, 0.25, 0.0, 0.1875, 0.03125, 0.4375, 0.03125, 0.5, 0.0, 0.5, 0.0, 0.4375, 0.03125, 0.6875, 0.03125, 0.75, 0.0, 0.75, 0.0, 0.6875, 0.0, 0.5625, 0.0, 0.625, 0.0, 0.625, 0.0, 0.5625, 0.5, 0.3125, 0.5, 0.25, 0.5, 0.25, 0.5, 0.3125, 0.0, 0.6875, 0.0, 0.75, 0.0, 0.75, 0.0, 0.6875, 0.5, 0.4375, 0.5, 0.375, 0.5, 0.375, 0.5, 0.4375, 0.0, 0.8125, 0.0, 0.875, 0.0, 0.875, 0.0, 0.8125, 0.5, 0.5625, 0.5, 0.5, 0.5, 0.5, 0.5, 0.5625, 0.5, 0.6875, 0.5, 0.625, 0.5, 0.625, 0.5, 0.6875, 0.0, 0.1875, 0.0, 0.25, 0.0, 0.25, 0.0, 0.1875, 0.5, 0.8125, 0.5, 0.75, 0.5, 0.75, 0.5, 0.8125, 0.4844, 0.0625, 0.4687, 0.0, 0.4687, 0.0, 0.4844, 0.0625, 0.0, 0.3125, 0.0, 0.375, 0.0, 0.375, 0.0, 0.3125, 0.01562, 0.0625, 0.0, 0.125, 0.0, 0.125, 0.01562, 0.0625, 0.4844, 0.9375, 0.5, 0.875, 0.5, 0.875, 0.4844, 0.9375, 0.0, 0.4375, 0.0, 0.5, 0.0, 0.5, 0.0, 0.4375, 0.5, 0.1875, 0.5, 0.125, 0.5, 0.125, 0.5, 0.1875, 0.01562, 0.9375, 0.03125, 1.0, 0.03125, 1.0, 0.01562, 0.9375, 0.7188, 0.6875, 0.7187, 0.75, 0.6875, 0.75, 0.6875, 0.6875, 0.75, 0.875, 0.7344, 0.9375, 0.7187, 0.875, 0.7188, 0.0, 0.7344, 0.0625, 0.7031, 0.0625, 0.7188, 0.3125, 0.7188, 0.375, 0.6875, 0.375, 0.6875, 0.3125, 0.7188, 0.5625, 0.7188, 0.625, 0.6875, 0.625, 0.6875, 0.5625, 0.7187, 0.8125, 0.7187, 0.875, 0.6875, 0.875, 0.6875, 0.8125, 0.7188, 0.1875, 0.7187, 0.25, 0.6875, 0.25, 0.6875, 0.1875, 0.7188, 0.4375, 0.7188, 0.5, 0.6875, 0.5, 0.6875, 0.4375, 0.6562, 0.3125, 0.6562, 0.375, 0.625, 0.375, 0.625, 0.3125, 0.6562, 0.5625, 0.6562, 0.625, 0.625, 0.625, 0.625, 0.5625, 0.6562, 0.8125, 0.6562, 0.875, 0.625, 0.875, 0.625, 0.8125, 0.6562, 0.1875, 0.6562, 0.25, 0.625, 0.25, 0.625, 0.1875, 0.6562, 0.4375, 0.6562, 0.5, 0.625, 0.5, 0.625, 0.4375, 0.6562, 0.6875, 0.6562, 0.75, 0.625, 0.75, 0.625, 0.6875, 0.6875, 0.875, 0.6719, 0.9375, 0.6562, 0.875, 0.6562, 0.0, 0.6719, 0.0625, 0.6406, 0.0625, 0.5938, 0.1875, 0.5938, 0.25, 0.5625, 0.25, 0.5625, 0.1875, 0.5938, 0.4375, 0.5938, 0.5, 0.5625, 0.5, 0.5625, 0.4375, 0.5938, 0.6875, 0.5938, 0.75, 0.5625, 0.75, 0.5625, 0.6875, 0.625, 0.875, 0.6094, 0.9375, 0.5938, 0.875, 0.5938, 0.0, 0.6094, 0.0625, 0.5781, 0.0625, 0.5938, 0.3125, 0.5938, 0.375, 0.5625, 0.375, 0.5625, 0.3125, 0.5938, 0.5625, 0.5938, 0.625, 0.5625, 0.625, 0.5625, 0.5625, 0.5938, 0.8125, 0.5938, 0.875, 0.5625, 0.875, 0.5625, 0.8125, 0.5312, 0.4375, 0.5312, 0.5, 0.5, 0.5, 0.5, 0.4375, 0.5312, 0.6875, 0.5312, 0.75, 0.5, 0.75, 0.5, 0.6875, 0.5625, 0.875, 0.5469, 0.9375, 0.5312, 0.875, 0.5312, 0.0, 0.5469, 0.0625, 0.5156, 0.0625, 0.5312, 0.3125, 0.5312, 0.375, 0.5, 0.375, 0.5, 0.3125, 0.5312, 0.5625, 0.5312, 0.625, 0.5, 0.625, 0.5, 0.5625, 0.5312, 0.8125, 0.5312, 0.875, 0.5, 0.875, 0.5, 0.8125, 0.5312, 0.1875, 0.5312, 0.25, 0.5, 0.25, 0.5, 0.1875, 0.9687, 0.3125, 0.9688, 0.375, 0.9375, 0.375, 0.9375, 0.3125, 0.9687, 0.5625, 0.9688, 0.625, 0.9375, 0.625, 0.9375, 0.5625, 0.9687, 0.8125, 0.9687, 0.875, 0.9375, 0.875, 0.9375, 0.8125, 0.9687, 0.1875, 0.9687, 0.25, 0.9375, 0.25, 0.9375, 0.1875, 0.9687, 0.4375, 0.9687, 0.5, 0.9375, 0.5, 0.9375, 0.4375, 0.9687, 0.6875, 0.9687, 0.75, 0.9375, 0.75, 0.9375, 0.6875, 1.0, 0.875, 0.9844, 0.9375, 0.9687, 0.875, 0.9687, 0.0, 0.9844, 0.0625, 0.9531, 0.0625, 0.9062, 0.1875, 0.9062, 0.25, 0.875, 0.25, 0.875, 0.1875, 0.9062, 0.4375, 0.9062, 0.5, 0.875, 0.5, 0.875, 0.4375, 0.9062, 0.6875, 0.9062, 0.75, 0.875, 0.75, 0.875, 0.6875, 0.9375, 0.875, 0.9219, 0.9375, 0.9062, 0.875, 0.9062, 0.0, 0.9219, 0.0625, 0.8906, 0.0625, 0.9062, 0.3125, 0.9062, 0.375, 0.875, 0.375, 0.875, 0.3125, 0.9062, 0.5625, 0.9062, 0.625, 0.875, 0.625, 0.875, 0.5625, 0.9062, 0.8125, 0.9062, 0.875, 0.875, 0.875, 0.875, 0.8125, 0.8437, 0.4375, 0.8437, 0.5, 0.8125, 0.5, 0.8125, 0.4375, 0.8437, 0.6875, 0.8437, 0.75, 0.8125, 0.75, 0.8125, 0.6875, 0.875, 0.875, 0.8594, 0.9375, 0.8437, 0.875, 0.8437, 0.0, 0.8594, 0.0625, 0.8281, 0.0625, 0.8437, 0.3125, 0.8437, 0.375, 0.8125, 0.375, 0.8125, 0.3125, 0.8437, 0.5625, 0.8437, 0.625, 0.8125, 0.625, 0.8125, 0.5625, 0.8437, 0.8125, 0.8437, 0.875, 0.8125, 0.875, 0.8125, 0.8125, 0.8437, 0.1875, 0.8437, 0.25, 0.8125, 0.25, 0.8125, 0.1875, 0.7812, 0.0, 0.7969, 0.0625, 0.7656, 0.0625, 0.7812, 0.3125, 0.7812, 0.375, 0.75, 0.375, 0.75, 0.3125, 0.7812, 0.5625, 0.7812, 0.625, 0.75, 0.625, 0.75, 0.5625, 0.7812, 0.8125, 0.7812, 0.875, 0.75, 0.875, 0.75, 0.8125, 0.7812, 0.1875, 0.7812, 0.25, 0.75, 0.25, 0.75, 0.1875, 0.7812, 0.4375, 0.7812, 0.5, 0.75, 0.5, 0.75, 0.4375, 0.7812, 0.6875, 0.7812, 0.75, 0.75, 0.75, 0.75, 0.6875, 0.8125, 0.875, 0.7969, 0.9375, 0.7812, 0.875, 0.7812, 0.875, 0.7656, 0.9375, 0.75, 0.875, 0.7812, 0.875, 0.7969, 0.9375, 0.7656, 0.9375, 0.7969, 0.9375, 0.7812, 1.0, 0.7656, 0.9375, 0.7812, 0.625, 0.7812, 0.6875, 0.75, 0.6875, 0.75, 0.625, 0.8125, 0.625, 0.8125, 0.6875, 0.7812, 0.6875, 0.7812, 0.625, 0.8125, 0.6875, 0.8125, 0.75, 0.7812, 0.75, 0.7812, 0.6875, 0.7812, 0.375, 0.7812, 0.4375, 0.75, 0.4375, 0.75, 0.375, 0.8125, 0.375, 0.8125, 0.4375, 0.7812, 0.4375, 0.7812, 0.375, 0.8125, 0.4375, 0.8125, 0.5, 0.7812, 0.5, 0.7812, 0.4375, 0.7812, 0.125, 0.7812, 0.1875, 0.75, 0.1875, 0.75, 0.125, 0.8125, 0.125, 0.8125, 0.1875, 0.7812, 0.1875, 0.7812, 0.125, 0.8125, 0.1875, 0.8125, 0.25, 0.7812, 0.25, 0.7812, 0.1875, 0.7812, 0.75, 0.7812, 0.8125, 0.75, 0.8125, 0.75, 0.75, 0.8125, 0.75, 0.8125, 0.8125, 0.7812, 0.8125, 0.7812, 0.75, 0.8125, 0.8125, 0.8125, 0.875, 0.7812, 0.875, 0.7812, 0.8125, 0.7812, 0.5, 0.7812, 0.5625, 0.75, 0.5625, 0.75, 0.5, 0.8125, 0.5, 0.8125, 0.5625, 0.7812, 0.5625, 0.7812, 0.5, 0.8125, 0.5625, 0.8125, 0.625, 0.7812, 0.625, 0.7812, 0.5625, 0.7812, 0.25, 0.7812, 0.3125, 0.75, 0.3125, 0.75, 0.25, 0.8125, 0.25, 0.8125, 0.3125, 0.7812, 0.3125, 0.7812, 0.25, 0.8125, 0.3125, 0.8125, 0.375, 0.7812, 0.375, 0.7812, 0.3125, 0.7656, 0.0625, 0.7812, 0.125, 0.75, 0.125, 0.7656, 0.0625, 0.7969, 0.0625, 0.7812, 0.125, 0.7969, 0.0625, 0.8125, 0.125, 0.7812, 0.125, 0.8437, 0.125, 0.8437, 0.1875, 0.8125, 0.1875, 0.8125, 0.125, 0.875, 0.125, 0.875, 0.1875, 0.8437, 0.1875, 0.8437, 0.125, 0.875, 0.1875, 0.875, 0.25, 0.8437, 0.25, 0.8437, 0.1875, 0.8437, 0.75, 0.8437, 0.8125, 0.8125, 0.8125, 0.8125, 0.75, 0.875, 0.75, 0.875, 0.8125, 0.8437, 0.8125, 0.8437, 0.75, 0.875, 0.8125, 0.875, 0.875, 0.8437, 0.875, 0.8437, 0.8125, 0.8437, 0.5, 0.8437, 0.5625, 0.8125, 0.5625, 0.8125, 0.5, 0.875, 0.5, 0.875, 0.5625, 0.8437, 0.5625, 0.8437, 0.5, 0.875, 0.5625, 0.875, 0.625, 0.8437, 0.625, 0.8437, 0.5625, 0.8437, 0.25, 0.8437, 0.3125, 0.8125, 0.3125, 0.8125, 0.25, 0.875, 0.25, 0.875, 0.3125, 0.8437, 0.3125, 0.8437, 0.25, 0.875, 0.3125, 0.875, 0.375, 0.8437, 0.375, 0.8437, 0.3125, 0.8281, 0.0625, 0.8437, 0.125, 0.8125, 0.125, 0.8281, 0.0625, 0.8594, 0.0625, 0.8437, 0.125, 0.8594, 0.0625, 0.875, 0.125, 0.8437, 0.125, 0.8437, 0.875, 0.8281, 0.9375, 0.8125, 0.875, 0.8437, 0.875, 0.8594, 0.9375, 0.8281, 0.9375, 0.8594, 0.9375, 0.8437, 1.0, 0.8281, 0.9375, 0.8437, 0.625, 0.8437, 0.6875, 0.8125, 0.6875, 0.8125, 0.625, 0.875, 0.625, 0.875, 0.6875, 0.8437, 0.6875, 0.8437, 0.625, 0.875, 0.6875, 0.875, 0.75, 0.8437, 0.75, 0.8437, 0.6875, 0.8437, 0.375, 0.8437, 0.4375, 0.8125, 0.4375, 0.8125, 0.375, 0.875, 0.375, 0.875, 0.4375, 0.8437, 0.4375, 0.8437, 0.375, 0.875, 0.4375, 0.875, 0.5, 0.8437, 0.5, 0.8437, 0.4375, 0.9062, 0.75, 0.9062, 0.8125, 0.875, 0.8125, 0.875, 0.75, 0.9375, 0.75, 0.9375, 0.8125, 0.9062, 0.8125, 0.9062, 0.75, 0.9375, 0.8125, 0.9375, 0.875, 0.9062, 0.875, 0.9062, 0.8125, 0.9062, 0.5, 0.9062, 0.5625, 0.875, 0.5625, 0.875, 0.5, 0.9375, 0.5, 0.9375, 0.5625, 0.9062, 0.5625, 0.9062, 0.5, 0.9375, 0.5625, 0.9375, 0.625, 0.9062, 0.625, 0.9062, 0.5625, 0.9062, 0.25, 0.9062, 0.3125, 0.875, 0.3125, 0.875, 0.25, 0.9375, 0.25, 0.9375, 0.3125, 0.9062, 0.3125, 0.9062, 0.25, 0.9375, 0.3125, 0.9375, 0.375, 0.9062, 0.375, 0.9062, 0.3125, 0.8906, 0.0625, 0.9062, 0.125, 0.875, 0.125, 0.8906, 0.0625, 0.9219, 0.0625, 0.9062, 0.125, 0.9219, 0.0625, 0.9375, 0.125, 0.9062, 0.125, 0.9062, 0.875, 0.8906, 0.9375, 0.875, 0.875, 0.9062, 0.875, 0.9219, 0.9375, 0.8906, 0.9375, 0.9219, 0.9375, 0.9062, 1.0, 0.8906, 0.9375, 0.9062, 0.625, 0.9062, 0.6875, 0.875, 0.6875, 0.875, 0.625, 0.9375, 0.625, 0.9375, 0.6875, 0.9062, 0.6875, 0.9062, 0.625, 0.9375, 0.6875, 0.9375, 0.75, 0.9062, 0.75, 0.9062, 0.6875, 0.9062, 0.375, 0.9062, 0.4375, 0.875, 0.4375, 0.875, 0.375, 0.9375, 0.375, 0.9375, 0.4375, 0.9062, 0.4375, 0.9062, 0.375, 0.9375, 0.4375, 0.9375, 0.5, 0.9062, 0.5, 0.9062, 0.4375, 0.9062, 0.125, 0.9062, 0.1875, 0.875, 0.1875, 0.875, 0.125, 0.9375, 0.125, 0.9375, 0.1875, 0.9062, 0.1875, 0.9062, 0.125, 0.9375, 0.1875, 0.9375, 0.25, 0.9062, 0.25, 0.9062, 0.1875, 0.9531, 0.0625, 0.9687, 0.125, 0.9375, 0.125, 0.9531, 0.0625, 0.9844, 0.0625, 0.9687, 0.125, 0.9844, 0.0625, 1.0, 0.125, 0.9687, 0.125, 0.9687, 0.875, 0.9531, 0.9375, 0.9375, 0.875, 0.9687, 0.875, 0.9844, 0.9375, 0.9531, 0.9375, 0.9844, 0.9375, 0.9687, 1.0, 0.9531, 0.9375, 0.9688, 0.625, 0.9687, 0.6875, 0.9375, 0.6875, 0.9375, 0.625, 1.0, 0.625, 1.0, 0.6875, 0.9687, 0.6875, 0.9688, 0.625, 1.0, 0.6875, 1.0, 0.75, 0.9687, 0.75, 0.9687, 0.6875, 0.9688, 0.375, 0.9687, 0.4375, 0.9375, 0.4375, 0.9375, 0.375, 1.0, 0.375, 1.0, 0.4375, 0.9687, 0.4375, 0.9688, 0.375, 1.0, 0.4375, 1.0, 0.5, 0.9687, 0.5, 0.9687, 0.4375, 0.9687, 0.125, 0.9687, 0.1875, 0.9375, 0.1875, 0.9375, 0.125, 1.0, 0.125, 1.0, 0.1875, 0.9687, 0.1875, 0.9687, 0.125, 1.0, 0.1875, 1.0, 0.25, 0.9687, 0.25, 0.9687, 0.1875, 0.9687, 0.75, 0.9687, 0.8125, 0.9375, 0.8125, 0.9375, 0.75, 1.0, 0.75, 1.0, 0.8125, 0.9687, 0.8125, 0.9687, 0.75, 1.0, 0.8125, 1.0, 0.875, 0.9687, 0.875, 0.9687, 0.8125, 0.9687, 0.5, 0.9687, 0.5625, 0.9375, 0.5625, 0.9375, 0.5, 1.0, 0.5, 1.0, 0.5625, 0.9687, 0.5625, 0.9687, 0.5, 1.0, 0.5625, 1.0, 0.625, 0.9688, 0.625, 0.9687, 0.5625, 0.9687, 0.25, 0.9687, 0.3125, 0.9375, 0.3125, 0.9375, 0.25, 1.0, 0.25, 1.0, 0.3125, 0.9687, 0.3125, 0.9687, 0.25, 1.0, 0.3125, 1.0, 0.375, 0.9688, 0.375, 0.9687, 0.3125, 0.5312, 0.125, 0.5312, 0.1875, 0.5, 0.1875, 0.5, 0.125, 0.5625, 0.125, 0.5625, 0.1875, 0.5312, 0.1875, 0.5312, 0.125, 0.5625, 0.1875, 0.5625, 0.25, 0.5312, 0.25, 0.5312, 0.1875, 0.5312, 0.75, 0.5312, 0.8125, 0.5, 0.8125, 0.5, 0.75, 0.5625, 0.75, 0.5625, 0.8125, 0.5312, 0.8125, 0.5312, 0.75, 0.5625, 0.8125, 0.5625, 0.875, 0.5312, 0.875, 0.5312, 0.8125, 0.5312, 0.5, 0.5312, 0.5625, 0.5, 0.5625, 0.5, 0.5, 0.5625, 0.5, 0.5625, 0.5625, 0.5312, 0.5625, 0.5312, 0.5, 0.5625, 0.5625, 0.5625, 0.625, 0.5312, 0.625, 0.5312, 0.5625, 0.5312, 0.25, 0.5312, 0.3125, 0.5, 0.3125, 0.5, 0.25, 0.5625, 0.25, 0.5625, 0.3125, 0.5312, 0.3125, 0.5312, 0.25, 0.5625, 0.3125, 0.5625, 0.375, 0.5312, 0.375, 0.5312, 0.3125, 0.5156, 0.0625, 0.5312, 0.125, 0.5, 0.125, 0.5156, 0.0625, 0.5469, 0.0625, 0.5312, 0.125, 0.5469, 0.0625, 0.5625, 0.125, 0.5312, 0.125, 0.5312, 0.875, 0.5156, 0.9375, 0.5, 0.875, 0.5312, 0.875, 0.5469, 0.9375, 0.5156, 0.9375, 0.5469, 0.9375, 0.5312, 1.0, 0.5156, 0.9375, 0.5312, 0.625, 0.5312, 0.6875, 0.5, 0.6875, 0.5, 0.625, 0.5625, 0.625, 0.5625, 0.6875, 0.5312, 0.6875, 0.5312, 0.625, 0.5625, 0.6875, 0.5625, 0.75, 0.5312, 0.75, 0.5312, 0.6875, 0.5312, 0.375, 0.5312, 0.4375, 0.5, 0.4375, 0.5, 0.375, 0.5625, 0.375, 0.5625, 0.4375, 0.5312, 0.4375, 0.5312, 0.375, 0.5625, 0.4375, 0.5625, 0.5, 0.5312, 0.5, 0.5312, 0.4375, 0.5938, 0.75, 0.5938, 0.8125, 0.5625, 0.8125, 0.5625, 0.75, 0.625, 0.75, 0.625, 0.8125, 0.5938, 0.8125, 0.5938, 0.75, 0.625, 0.8125, 0.625, 0.875, 0.5938, 0.875, 0.5938, 0.8125, 0.5938, 0.5, 0.5938, 0.5625, 0.5625, 0.5625, 0.5625, 0.5, 0.625, 0.5, 0.625, 0.5625, 0.5938, 0.5625, 0.5938, 0.5, 0.625, 0.5625, 0.625, 0.625, 0.5938, 0.625, 0.5938, 0.5625, 0.5938, 0.25, 0.5938, 0.3125, 0.5625, 0.3125, 0.5625, 0.25, 0.625, 0.25, 0.625, 0.3125, 0.5938, 0.3125, 0.5938, 0.25, 0.625, 0.3125, 0.625, 0.375, 0.5938, 0.375, 0.5938, 0.3125, 0.5781, 0.0625, 0.5938, 0.125, 0.5625, 0.125, 0.5781, 0.0625, 0.6094, 0.0625, 0.5938, 0.125, 0.6094, 0.0625, 0.625, 0.125, 0.5938, 0.125, 0.5938, 0.875, 0.5781, 0.9375, 0.5625, 0.875, 0.5938, 0.875, 0.6094, 0.9375, 0.5781, 0.9375, 0.6094, 0.9375, 0.5938, 1.0, 0.5781, 0.9375, 0.5938, 0.625, 0.5938, 0.6875, 0.5625, 0.6875, 0.5625, 0.625, 0.625, 0.625, 0.625, 0.6875, 0.5938, 0.6875, 0.5938, 0.625, 0.625, 0.6875, 0.625, 0.75, 0.5938, 0.75, 0.5938, 0.6875, 0.5938, 0.375, 0.5938, 0.4375, 0.5625, 0.4375, 0.5625, 0.375, 0.625, 0.375, 0.625, 0.4375, 0.5938, 0.4375, 0.5938, 0.375, 0.625, 0.4375, 0.625, 0.5, 0.5938, 0.5, 0.5938, 0.4375, 0.5938, 0.125, 0.5938, 0.1875, 0.5625, 0.1875, 0.5625, 0.125, 0.625, 0.125, 0.625, 0.1875, 0.5938, 0.1875, 0.5938, 0.125, 0.625, 0.1875, 0.625, 0.25, 0.5938, 0.25, 0.5938, 0.1875, 0.6406, 0.0625, 0.6562, 0.125, 0.625, 0.125, 0.6406, 0.0625, 0.6719, 0.0625, 0.6562, 0.125, 0.6719, 0.0625, 0.6875, 0.125, 0.6562, 0.125, 0.6562, 0.875, 0.6406, 0.9375, 0.625, 0.875, 0.6562, 0.875, 0.6719, 0.9375, 0.6406, 0.9375, 0.6719, 0.9375, 0.6562, 1.0, 0.6406, 0.9375, 0.6562, 0.625, 0.6562, 0.6875, 0.625, 0.6875, 0.625, 0.625, 0.6875, 0.625, 0.6875, 0.6875, 0.6562, 0.6875, 0.6562, 0.625, 0.6875, 0.6875, 0.6875, 0.75, 0.6562, 0.75, 0.6562, 0.6875, 0.6562, 0.375, 0.6562, 0.4375, 0.625, 0.4375, 0.625, 0.375, 0.6875, 0.375, 0.6875, 0.4375, 0.6562, 0.4375, 0.6562, 0.375, 0.6875, 0.4375, 0.6875, 0.5, 0.6562, 0.5, 0.6562, 0.4375, 0.6562, 0.125, 0.6562, 0.1875, 0.625, 0.1875, 0.625, 0.125, 0.6875, 0.125, 0.6875, 0.1875, 0.6562, 0.1875, 0.6562, 0.125, 0.6875, 0.1875, 0.6875, 0.25, 0.6562, 0.25, 0.6562, 0.1875, 0.6562, 0.75, 0.6562, 0.8125, 0.625, 0.8125, 0.625, 0.75, 0.6875, 0.75, 0.6875, 0.8125, 0.6562, 0.8125, 0.6562, 0.75, 0.6875, 0.8125, 0.6875, 0.875, 0.6562, 0.875, 0.6562, 0.8125, 0.6562, 0.5, 0.6562, 0.5625, 0.625, 0.5625, 0.625, 0.5, 0.6875, 0.5, 0.6875, 0.5625, 0.6562, 0.5625, 0.6562, 0.5, 0.6875, 0.5625, 0.6875, 0.625, 0.6562, 0.625, 0.6562, 0.5625, 0.6562, 0.25, 0.6562, 0.3125, 0.625, 0.3125, 0.625, 0.25, 0.6875, 0.25, 0.6875, 0.3125, 0.6562, 0.3125, 0.6562, 0.25, 0.6875, 0.3125, 0.6875, 0.375, 0.6562, 0.375, 0.6562, 0.3125, 0.7188, 0.375, 0.7188, 0.4375, 0.6875, 0.4375, 0.6875, 0.375, 0.75, 0.375, 0.75, 0.4375, 0.7188, 0.4375, 0.7188, 0.375, 0.75, 0.4375, 0.75, 0.5, 0.7188, 0.5, 0.7188, 0.4375, 0.7188, 0.125, 0.7188, 0.1875, 0.6875, 0.1875, 0.6875, 0.125, 0.75, 0.125, 0.75, 0.1875, 0.7188, 0.1875, 0.7188, 0.125, 0.75, 0.1875, 0.75, 0.25, 0.7187, 0.25, 0.7188, 0.1875, 0.7187, 0.75, 0.7187, 0.8125, 0.6875, 0.8125, 0.6875, 0.75, 0.75, 0.75, 0.75, 0.8125, 0.7187, 0.8125, 0.7187, 0.75, 0.75, 0.8125, 0.75, 0.875, 0.7187, 0.875, 0.7187, 0.8125, 0.7188, 0.5, 0.7188, 0.5625, 0.6875, 0.5625, 0.6875, 0.5, 0.75, 0.5, 0.75, 0.5625, 0.7188, 0.5625, 0.7188, 0.5, 0.75, 0.5625, 0.75, 0.625, 0.7188, 0.625, 0.7188, 0.5625, 0.7187, 0.25, 0.7188, 0.3125, 0.6875, 0.3125, 0.6875, 0.25, 0.75, 0.25, 0.75, 0.3125, 0.7188, 0.3125, 0.7187, 0.25, 0.75, 0.3125, 0.75, 0.375, 0.7188, 0.375, 0.7188, 0.3125, 0.7031, 0.0625, 0.7188, 0.125, 0.6875, 0.125, 0.7031, 0.0625, 0.7344, 0.0625, 0.7188, 0.125, 0.7344, 0.0625, 0.75, 0.125, 0.7188, 0.125, 0.7187, 0.875, 0.7031, 0.9375, 0.6875, 0.875, 0.7187, 0.875, 0.7344, 0.9375, 0.7031, 0.9375, 0.7344, 0.9375, 0.7187, 1.0, 0.7031, 0.9375, 0.7188, 0.625, 0.7188, 0.6875, 0.6875, 0.6875, 0.6875, 0.625, 0.75, 0.625, 0.75, 0.6875, 0.7188, 0.6875, 0.7188, 0.625, 0.75, 0.6875, 0.75, 0.75, 0.7187, 0.75, 0.7188, 0.6875, 0.0, 0.875, 0.01562, 0.9375, 0.01562, 0.9375, 0.0, 0.875, 0.0, 0.875, 0.01562, 0.9375, 0.01562, 0.9375, 0.0, 0.875, 0.01562, 0.9375, 0.03125, 1.0, 0.03125, 1.0, 0.01562, 0.9375, 0.5, 0.25, 0.5, 0.1875, 0.5, 0.1875, 0.5, 0.25, 0.5, 0.25, 0.5, 0.1875, 0.5, 0.1875, 0.5, 0.25, 0.5, 0.1875, 0.5, 0.125, 0.5, 0.125, 0.5, 0.1875, 0.0, 0.375, 0.0, 0.4375, 0.0, 0.4375, 0.0, 0.375, 0.0, 0.375, 0.0, 0.4375, 0.0, 0.4375, 0.0, 0.375, 0.0, 0.4375, 0.0, 0.5, 0.0, 0.5, 0.0, 0.4375, 0.4687, 1.0, 0.4844, 0.9375, 0.4844, 0.9375, 0.4687, 1.0, 0.4687, 1.0, 0.4844, 0.9375, 0.4844, 0.9375, 0.4687, 1.0, 0.4844, 0.9375, 0.5, 0.875, 0.5, 0.875, 0.4844, 0.9375, 0.03125, 0.0, 0.01562, 0.0625, 0.01562, 0.0625, 0.03125, 0.0, 0.03125, 0.0, 0.01562, 0.0625, 0.01562, 0.0625, 0.03125, 0.0, 0.01562, 0.0625, 0.0, 0.125, 0.0, 0.125, 0.01562, 0.0625, 0.0, 0.25, 0.0, 0.3125, 0.0, 0.3125, 0.0, 0.25, 0.0, 0.25, 0.0, 0.3125, 0.0, 0.3125, 0.0, 0.25, 0.0, 0.3125, 0.0, 0.375, 0.0, 0.375, 0.0, 0.3125, 0.5, 0.125, 0.4844, 0.0625, 0.4844, 0.0625, 0.5, 0.125, 0.5, 0.125, 0.4844, 0.0625, 0.4844, 0.0625, 0.5, 0.125, 0.4844, 0.0625, 0.4687, 0.0, 0.4687, 0.0, 0.4844, 0.0625, 0.5, 0.875, 0.5, 0.8125, 0.5, 0.8125, 0.5, 0.875, 0.5, 0.875, 0.5, 0.8125, 0.5, 0.8125, 0.5, 0.875, 0.5, 0.8125, 0.5, 0.75, 0.5, 0.75, 0.5, 0.8125, 0.0, 0.125, 0.0, 0.1875, 0.0, 0.1875, 0.0, 0.125, 0.0, 0.125, 0.0, 0.1875, 0.0, 0.1875, 0.0, 0.125, 0.0, 0.1875, 0.0, 0.25, 0.0, 0.25, 0.0, 0.1875, 0.5, 0.75, 0.5, 0.6875, 0.5, 0.6875, 0.5, 0.75, 0.5, 0.75, 0.5, 0.6875, 0.5, 0.6875, 0.5, 0.75, 0.5, 0.6875, 0.5, 0.625, 0.5, 0.625, 0.5, 0.6875, 0.5, 0.625, 0.5, 0.5625, 0.5, 0.5625, 0.5, 0.625, 0.5, 0.625, 0.5, 0.5625, 0.5, 0.5625, 0.5, 0.625, 0.5, 0.5625, 0.5, 0.5, 0.5, 0.5, 0.5, 0.5625, 0.0, 0.75, 0.0, 0.8125, 0.0, 0.8125, 0.0, 0.75, 0.0, 0.75, 0.0, 0.8125, 0.0, 0.8125, 0.0, 0.75, 0.0, 0.8125, 0.0, 0.875, 0.0, 0.875, 0.0, 0.8125, 0.5, 0.5, 0.5, 0.4375, 0.5, 0.4375, 0.5, 0.5, 0.5, 0.5, 0.5, 0.4375, 0.5, 0.4375, 0.5, 0.5, 0.5, 0.4375, 0.5, 0.375, 0.5, 0.375, 0.5, 0.4375, 0.0, 0.625, 0.0, 0.6875, 0.0, 0.6875, 0.0, 0.625, 0.0, 0.625, 0.0, 0.6875, 0.0, 0.6875, 0.0, 0.625, 0.0, 0.6875, 0.0, 0.75, 0.0, 0.75, 0.0, 0.6875, 0.5, 0.375, 0.5, 0.3125, 0.5, 0.3125, 0.5, 0.375, 0.5, 0.375, 0.5, 0.3125, 0.5, 0.3125, 0.5, 0.375, 0.5, 0.3125, 0.5, 0.25, 0.5, 0.25, 0.5, 0.3125, 0.0, 0.5, 0.0, 0.5625, 0.0, 0.5625, 0.0, 0.5, 0.0, 0.5, 0.0, 0.5625, 0.0, 0.5625, 0.0, 0.5, 0.0, 0.5625, 0.0, 0.625, 0.0, 0.625, 0.0, 0.5625, 0.03125, 0.625, 0.03125, 0.6875, 0.0, 0.6875, 0.0, 0.625, 0.0625, 0.625, 0.0625, 0.6875, 0.03125, 0.6875, 0.03125, 0.625, 0.0625, 0.6875, 0.0625, 0.75, 0.03125, 0.75, 0.03125, 0.6875, 0.03125, 0.375, 0.03125, 0.4375, 0.0, 0.4375, 0.0, 0.375, 0.0625, 0.375, 0.0625, 0.4375, 0.03125, 0.4375, 0.03125, 0.375, 0.0625, 0.4375, 0.0625, 0.5, 0.03125, 0.5, 0.03125, 0.4375, 0.03125, 0.125, 0.03125, 0.1875, 0.0, 0.1875, 0.0, 0.125, 0.0625, 0.125, 0.0625, 0.1875, 0.03125, 0.1875, 0.03125, 0.125, 0.0625, 0.1875, 0.0625, 0.25, 0.03125, 0.25, 0.03125, 0.1875, 0.03125, 0.75, 0.03125, 0.8125, 0.0, 0.8125, 0.0, 0.75, 0.0625, 0.75, 0.0625, 0.8125, 0.03125, 0.8125, 0.03125, 0.75, 0.0625, 0.8125, 0.0625, 0.875, 0.03125, 0.875, 0.03125, 0.8125, 0.03125, 0.5, 0.03125, 0.5625, 0.0, 0.5625, 0.0, 0.5, 0.0625, 0.5, 0.0625, 0.5625, 0.03125, 0.5625, 0.03125, 0.5, 0.0625, 0.5625, 0.0625, 0.625, 0.03125, 0.625, 0.03125, 0.5625, 0.03125, 0.25, 0.03125, 0.3125, 0.0, 0.3125, 0.0, 0.25, 0.0625, 0.25, 0.0625, 0.3125, 0.03125, 0.3125, 0.03125, 0.25, 0.0625, 0.3125, 0.0625, 0.375, 0.03125, 0.375, 0.03125, 0.3125, 0.01562, 0.0625, 0.03125, 0.125, 0.0, 0.125, 0.01562, 0.0625, 0.04687, 0.0625, 0.03125, 0.125, 0.04687, 0.0625, 0.0625, 0.125, 0.03125, 0.125, 0.03125, 0.875, 0.01562, 0.9375, 0.0, 0.875, 0.03125, 0.875, 0.04687, 0.9375, 0.01562, 0.9375, 0.04687, 0.9375, 0.03125, 1.0, 0.01562, 0.9375, 0.09375, 0.75, 0.09375, 0.8125, 0.0625, 0.8125, 0.0625, 0.75, 0.125, 0.75, 0.125, 0.8125, 0.09375, 0.8125, 0.09375, 0.75, 0.125, 0.8125, 0.125, 0.875, 0.09375, 0.875, 0.09375, 0.8125, 0.09375, 0.5, 0.09375, 0.5625, 0.0625, 0.5625, 0.0625, 0.5, 0.125, 0.5, 0.125, 0.5625, 0.09375, 0.5625, 0.09375, 0.5, 0.125, 0.5625, 0.125, 0.625, 0.09375, 0.625, 0.09375, 0.5625, 0.09375, 0.25, 0.09375, 0.3125, 0.0625, 0.3125, 0.0625, 0.25, 0.125, 0.25, 0.125, 0.3125, 0.09375, 0.3125, 0.09375, 0.25, 0.125, 0.3125, 0.125, 0.375, 0.09375, 0.375, 0.09375, 0.3125, 0.07812, 0.0625, 0.09375, 0.125, 0.0625, 0.125, 0.07812, 0.0625, 0.1094, 0.0625, 0.09375, 0.125, 0.1094, 0.0625, 0.125, 0.125, 0.09375, 0.125, 0.09375, 0.875, 0.07812, 0.9375, 0.0625, 0.875, 0.09375, 0.875, 0.1094, 0.9375, 0.07812, 0.9375, 0.1094, 0.9375, 0.09375, 1.0, 0.07812, 0.9375, 0.09375, 0.625, 0.09375, 0.6875, 0.0625, 0.6875, 0.0625, 0.625, 0.125, 0.625, 0.125, 0.6875, 0.09375, 0.6875, 0.09375, 0.625, 0.125, 0.6875, 0.125, 0.75, 0.09375, 0.75, 0.09375, 0.6875, 0.09375, 0.375, 0.09375, 0.4375, 0.0625, 0.4375, 0.0625, 0.375, 0.125, 0.375, 0.125, 0.4375, 0.09375, 0.4375, 0.09375, 0.375, 0.125, 0.4375, 0.125, 0.5, 0.09375, 0.5, 0.09375, 0.4375, 0.09375, 0.125, 0.09375, 0.1875, 0.0625, 0.1875, 0.0625, 0.125, 0.125, 0.125, 0.125, 0.1875, 0.09375, 0.1875, 0.09375, 0.125, 0.125, 0.1875, 0.125, 0.25, 0.09375, 0.25, 0.09375, 0.1875, 0.1562, 0.5, 0.1562, 0.5625, 0.125, 0.5625, 0.125, 0.5, 0.1875, 0.5, 0.1875, 0.5625, 0.1562, 0.5625, 0.1562, 0.5, 0.1875, 0.5625, 0.1875, 0.625, 0.1562, 0.625, 0.1562, 0.5625, 0.1562, 0.25, 0.1562, 0.3125, 0.125, 0.3125, 0.125, 0.25, 0.1875, 0.25, 0.1875, 0.3125, 0.1562, 0.3125, 0.1562, 0.25, 0.1875, 0.3125, 0.1875, 0.375, 0.1562, 0.375, 0.1562, 0.3125, 0.1406, 0.0625, 0.1562, 0.125, 0.125, 0.125, 0.1406, 0.0625, 0.1719, 0.0625, 0.1562, 0.125, 0.1719, 0.0625, 0.1875, 0.125, 0.1562, 0.125, 0.1562, 0.875, 0.1406, 0.9375, 0.125, 0.875, 0.1562, 0.875, 0.1719, 0.9375, 0.1406, 0.9375, 0.1719, 0.9375, 0.1562, 1.0, 0.1406, 0.9375, 0.1562, 0.625, 0.1562, 0.6875, 0.125, 0.6875, 0.125, 0.625, 0.1875, 0.625, 0.1875, 0.6875, 0.1562, 0.6875, 0.1562, 0.625, 0.1875, 0.6875, 0.1875, 0.75, 0.1562, 0.75, 0.1562, 0.6875, 0.1562, 0.375, 0.1562, 0.4375, 0.125, 0.4375, 0.125, 0.375, 0.1875, 0.375, 0.1875, 0.4375, 0.1562, 0.4375, 0.1562, 0.375, 0.1875, 0.4375, 0.1875, 0.5, 0.1562, 0.5, 0.1562, 0.4375, 0.1562, 0.125, 0.1562, 0.1875, 0.125, 0.1875, 0.125, 0.125, 0.1875, 0.125, 0.1875, 0.1875, 0.1562, 0.1875, 0.1562, 0.125, 0.1875, 0.1875, 0.1875, 0.25, 0.1562, 0.25, 0.1562, 0.1875, 0.1562, 0.75, 0.1562, 0.8125, 0.125, 0.8125, 0.125, 0.75, 0.1875, 0.75, 0.1875, 0.8125, 0.1562, 0.8125, 0.1562, 0.75, 0.1875, 0.8125, 0.1875, 0.875, 0.1562, 0.875, 0.1562, 0.8125, 0.2187, 0.875, 0.2031, 0.9375, 0.1875, 0.875, 0.2187, 0.875, 0.2344, 0.9375, 0.2031, 0.9375, 0.2344, 0.9375, 0.2187, 1.0, 0.2031, 0.9375, 0.2187, 0.625, 0.2187, 0.6875, 0.1875, 0.6875, 0.1875, 0.625, 0.25, 0.625, 0.25, 0.6875, 0.2187, 0.6875, 0.2187, 0.625, 0.25, 0.6875, 0.25, 0.75, 0.2187, 0.75, 0.2187, 0.6875, 0.2187, 0.375, 0.2187, 0.4375, 0.1875, 0.4375, 0.1875, 0.375, 0.25, 0.375, 0.25, 0.4375, 0.2187, 0.4375, 0.2187, 0.375, 0.25, 0.4375, 0.25, 0.5, 0.2187, 0.5, 0.2187, 0.4375, 0.2187, 0.125, 0.2187, 0.1875, 0.1875, 0.1875, 0.1875, 0.125, 0.25, 0.125, 0.25, 0.1875, 0.2187, 0.1875, 0.2187, 0.125, 0.25, 0.1875, 0.25, 0.25, 0.2187, 0.25, 0.2187, 0.1875, 0.2187, 0.75, 0.2187, 0.8125, 0.1875, 0.8125, 0.1875, 0.75, 0.25, 0.75, 0.25, 0.8125, 0.2187, 0.8125, 0.2187, 0.75, 0.25, 0.8125, 0.25, 0.875, 0.2187, 0.875, 0.2187, 0.8125, 0.2187, 0.5, 0.2187, 0.5625, 0.1875, 0.5625, 0.1875, 0.5, 0.25, 0.5, 0.25, 0.5625, 0.2187, 0.5625, 0.2187, 0.5, 0.25, 0.5625, 0.25, 0.625, 0.2187, 0.625, 0.2187, 0.5625, 0.2187, 0.25, 0.2187, 0.3125, 0.1875, 0.3125, 0.1875, 0.25, 0.25, 0.25, 0.25, 0.3125, 0.2187, 0.3125, 0.2187, 0.25, 0.25, 0.3125, 0.25, 0.375, 0.2187, 0.375, 0.2187, 0.3125, 0.2031, 0.0625, 0.2187, 0.125, 0.1875, 0.125, 0.2031, 0.0625, 0.2344, 0.0625, 0.2187, 0.125, 0.2344, 0.0625, 0.25, 0.125, 0.2187, 0.125, 0.2812, 0.375, 0.2812, 0.4375, 0.25, 0.4375, 0.25, 0.375, 0.3125, 0.375, 0.3125, 0.4375, 0.2812, 0.4375, 0.2812, 0.375, 0.3125, 0.4375, 0.3125, 0.5, 0.2812, 0.5, 0.2812, 0.4375, 0.2812, 0.125, 0.2812, 0.1875, 0.25, 0.1875, 0.25, 0.125, 0.3125, 0.125, 0.3125, 0.1875, 0.2812, 0.1875, 0.2812, 0.125, 0.3125, 0.1875, 0.3125, 0.25, 0.2812, 0.25, 0.2812, 0.1875, 0.2812, 0.75, 0.2812, 0.8125, 0.25, 0.8125, 0.25, 0.75, 0.3125, 0.75, 0.3125, 0.8125, 0.2812, 0.8125, 0.2812, 0.75, 0.3125, 0.8125, 0.3125, 0.875, 0.2812, 0.875, 0.2812, 0.8125, 0.2812, 0.5, 0.2812, 0.5625, 0.25, 0.5625, 0.25, 0.5, 0.3125, 0.5, 0.3125, 0.5625, 0.2812, 0.5625, 0.2812, 0.5, 0.3125, 0.5625, 0.3125, 0.625, 0.2812, 0.625, 0.2812, 0.5625, 0.2812, 0.25, 0.2812, 0.3125, 0.25, 0.3125, 0.25, 0.25, 0.3125, 0.25, 0.3125, 0.3125, 0.2812, 0.3125, 0.2812, 0.25, 0.3125, 0.3125, 0.3125, 0.375, 0.2812, 0.375, 0.2812, 0.3125, 0.2656, 0.0625, 0.2812, 0.125, 0.25, 0.125, 0.2656, 0.0625, 0.2969, 0.0625, 0.2812, 0.125, 0.2969, 0.0625, 0.3125, 0.125, 0.2812, 0.125, 0.2812, 0.875, 0.2656, 0.9375, 0.25, 0.875, 0.2812, 0.875, 0.2969, 0.9375, 0.2656, 0.9375, 0.2969, 0.9375, 0.2812, 1.0, 0.2656, 0.9375, 0.2812, 0.625, 0.2812, 0.6875, 0.25, 0.6875, 0.25, 0.625, 0.3125, 0.625, 0.3125, 0.6875, 0.2812, 0.6875, 0.2812, 0.625, 0.3125, 0.6875, 0.3125, 0.75, 0.2812, 0.75, 0.2812, 0.6875, 0.3437, 0.75, 0.3437, 0.8125, 0.3125, 0.8125, 0.3125, 0.75, 0.375, 0.75, 0.375, 0.8125, 0.3437, 0.8125, 0.3437, 0.75, 0.375, 0.8125, 0.375, 0.875, 0.3437, 0.875, 0.3437, 0.8125, 0.3437, 0.5, 0.3437, 0.5625, 0.3125, 0.5625, 0.3125, 0.5, 0.375, 0.5, 0.375, 0.5625, 0.3437, 0.5625, 0.3437, 0.5, 0.375, 0.5625, 0.375, 0.625, 0.3437, 0.625, 0.3437, 0.5625, 0.3437, 0.25, 0.3437, 0.3125, 0.3125, 0.3125, 0.3125, 0.25, 0.375, 0.25, 0.375, 0.3125, 0.3437, 0.3125, 0.3437, 0.25, 0.375, 0.3125, 0.375, 0.375, 0.3437, 0.375, 0.3437, 0.3125, 0.3281, 0.0625, 0.3437, 0.125, 0.3125, 0.125, 0.3281, 0.0625, 0.3594, 0.0625, 0.3437, 0.125, 0.3594, 0.0625, 0.375, 0.125, 0.3437, 0.125, 0.3437, 0.875, 0.3281, 0.9375, 0.3125, 0.875, 0.3437, 0.875, 0.3594, 0.9375, 0.3281, 0.9375, 0.3594, 0.9375, 0.3437, 1.0, 0.3281, 0.9375, 0.3437, 0.625, 0.3437, 0.6875, 0.3125, 0.6875, 0.3125, 0.625, 0.375, 0.625, 0.375, 0.6875, 0.3437, 0.6875, 0.3437, 0.625, 0.375, 0.6875, 0.375, 0.75, 0.3437, 0.75, 0.3437, 0.6875, 0.3437, 0.375, 0.3437, 0.4375, 0.3125, 0.4375, 0.3125, 0.375, 0.375, 0.375, 0.375, 0.4375, 0.3437, 0.4375, 0.3437, 0.375, 0.375, 0.4375, 0.375, 0.5, 0.3437, 0.5, 0.3437, 0.4375, 0.3437, 0.125, 0.3437, 0.1875, 0.3125, 0.1875, 0.3125, 0.125, 0.375, 0.125, 0.375, 0.1875, 0.3437, 0.1875, 0.3437, 0.125, 0.375, 0.1875, 0.375, 0.25, 0.3437, 0.25, 0.3437, 0.1875, 0.4062, 0.25, 0.4062, 0.3125, 0.375, 0.3125, 0.375, 0.25, 0.4375, 0.25, 0.4375, 0.3125, 0.4062, 0.3125, 0.4062, 0.25, 0.4375, 0.3125, 0.4375, 0.375, 0.4062, 0.375, 0.4062, 0.3125, 0.3906, 0.0625, 0.4062, 0.125, 0.375, 0.125, 0.3906, 0.0625, 0.4219, 0.0625, 0.4062, 0.125, 0.4219, 0.0625, 0.4375, 0.125, 0.4062, 0.125, 0.4062, 0.875, 0.3906, 0.9375, 0.375, 0.875, 0.4062, 0.875, 0.4219, 0.9375, 0.3906, 0.9375, 0.4219, 0.9375, 0.4062, 1.0, 0.3906, 0.9375, 0.4062, 0.625, 0.4062, 0.6875, 0.375, 0.6875, 0.375, 0.625, 0.4375, 0.625, 0.4375, 0.6875, 0.4062, 0.6875, 0.4062, 0.625, 0.4375, 0.6875, 0.4375, 0.75, 0.4062, 0.75, 0.4062, 0.6875, 0.4062, 0.375, 0.4062, 0.4375, 0.375, 0.4375, 0.375, 0.375, 0.4375, 0.375, 0.4375, 0.4375, 0.4062, 0.4375, 0.4062, 0.375, 0.4375, 0.4375, 0.4375, 0.5, 0.4062, 0.5, 0.4062, 0.4375, 0.4062, 0.125, 0.4062, 0.1875, 0.375, 0.1875, 0.375, 0.125, 0.4375, 0.125, 0.4375, 0.1875, 0.4062, 0.1875, 0.4062, 0.125, 0.4375, 0.1875, 0.4375, 0.25, 0.4062, 0.25, 0.4062, 0.1875, 0.4062, 0.75, 0.4062, 0.8125, 0.375, 0.8125, 0.375, 0.75, 0.4375, 0.75, 0.4375, 0.8125, 0.4062, 0.8125, 0.4062, 0.75, 0.4375, 0.8125, 0.4375, 0.875, 0.4062, 0.875, 0.4062, 0.8125, 0.4062, 0.5, 0.4062, 0.5625, 0.375, 0.5625, 0.375, 0.5, 0.4375, 0.5, 0.4375, 0.5625, 0.4062, 0.5625, 0.4062, 0.5, 0.4375, 0.5625, 0.4375, 0.625, 0.4062, 0.625, 0.4062, 0.5625, 0.4687, 0.875, 0.4531, 0.9375, 0.4375, 0.875, 0.4687, 0.875, 0.4844, 0.9375, 0.4531, 0.9375, 0.4844, 0.9375, 0.4687, 1.0, 0.4531, 0.9375, 0.4687, 0.625, 0.4687, 0.6875, 0.4375, 0.6875, 0.4375, 0.625, 0.5, 0.625, 0.5, 0.6875, 0.4687, 0.6875, 0.4687, 0.625, 0.5, 0.6875, 0.5, 0.75, 0.4687, 0.75, 0.4687, 0.6875, 0.4687, 0.375, 0.4687, 0.4375, 0.4375, 0.4375, 0.4375, 0.375, 0.5, 0.375, 0.5, 0.4375, 0.4687, 0.4375, 0.4687, 0.375, 0.5, 0.4375, 0.5, 0.5, 0.4687, 0.5, 0.4687, 0.4375, 0.4687, 0.125, 0.4687, 0.1875, 0.4375, 0.1875, 0.4375, 0.125, 0.5, 0.125, 0.5, 0.1875, 0.4687, 0.1875, 0.4687, 0.125, 0.5, 0.1875, 0.5, 0.25, 0.4687, 0.25, 0.4687, 0.1875, 0.4687, 0.75, 0.4687, 0.8125, 0.4375, 0.8125, 0.4375, 0.75, 0.5, 0.75, 0.5, 0.8125, 0.4687, 0.8125, 0.4687, 0.75, 0.5, 0.8125, 0.5, 0.875, 0.4687, 0.875, 0.4687, 0.8125, 0.4687, 0.5, 0.4687, 0.5625, 0.4375, 0.5625, 0.4375, 0.5, 0.5, 0.5, 0.5, 0.5625, 0.4687, 0.5625, 0.4687, 0.5, 0.5, 0.5625, 0.5, 0.625, 0.4687, 0.625, 0.4687, 0.5625, 0.4687, 0.25, 0.4687, 0.3125, 0.4375, 0.3125, 0.4375, 0.25, 0.5, 0.25, 0.5, 0.3125, 0.4687, 0.3125, 0.4687, 0.25, 0.5, 0.3125, 0.5, 0.375, 0.4687, 0.375, 0.4687, 0.3125, 0.4531, 0.0625, 0.4687, 0.125, 0.4375, 0.125, 0.4531, 0.0625, 0.4844, 0.0625, 0.4687, 0.125, 0.4844, 0.0625, 0.5, 0.125, 0.4687, 0.125, 0.0, 0.5625, 0.0, 0.625, 0.0, 0.625, 0.0, 0.5625, 0.0, 0.5625, 0.0, 0.625, 0.0, 0.625, 0.0, 0.5625, 0.0, 0.5625, 0.0, 0.625, 0.0, 0.625, 0.0, 0.5625, 0.0, 0.5, 0.0, 0.5625, 0.0, 0.5625, 0.0, 0.5, 0.0, 0.5, 0.0, 0.5625, 0.0, 0.5625, 0.0, 0.5, 0.0, 0.5, 0.0, 0.5625, 0.0, 0.5625, 0.0, 0.5, 0.5, 0.3125, 0.5, 0.25, 0.5, 0.25, 0.5, 0.3125, 0.5, 0.3125, 0.5, 0.25, 0.5, 0.25, 0.5, 0.3125, 0.5, 0.3125, 0.5, 0.25, 0.5, 0.25, 0.5, 0.3125, 0.5, 0.375, 0.5, 0.3125, 0.5, 0.3125, 0.5, 0.375, 0.5, 0.375, 0.5, 0.3125, 0.5, 0.3125, 0.5, 0.375, 0.5, 0.375, 0.5, 0.3125, 0.5, 0.3125, 0.5, 0.375, 0.0, 0.6875, 0.0, 0.75, 0.0, 0.75, 0.0, 0.6875, 0.0, 0.6875, 0.0, 0.75, 0.0, 0.75, 0.0, 0.6875, 0.0, 0.6875, 0.0, 0.75, 0.0, 0.75, 0.0, 0.6875, 0.0, 0.625, 0.0, 0.6875, 0.0, 0.6875, 0.0, 0.625, 0.0, 0.625, 0.0, 0.6875, 0.0, 0.6875, 0.0, 0.625, 0.0, 0.625, 0.0, 0.6875, 0.0, 0.6875, 0.0, 0.625, 0.5, 0.4375, 0.5, 0.375, 0.5, 0.375, 0.5, 0.4375, 0.5, 0.4375, 0.5, 0.375, 0.5, 0.375, 0.5, 0.4375, 0.5, 0.4375, 0.5, 0.375, 0.5, 0.375, 0.5, 0.4375, 0.5, 0.5, 0.5, 0.4375, 0.5, 0.4375, 0.5, 0.5, 0.5, 0.5, 0.5, 0.4375, 0.5, 0.4375, 0.5, 0.5, 0.5, 0.5, 0.5, 0.4375, 0.5, 0.4375, 0.5, 0.5, 0.0, 0.8125, 0.0, 0.875, 0.0, 0.875, 0.0, 0.8125, 0.0, 0.8125, 0.0, 0.875, 0.0, 0.875, 0.0, 0.8125, 0.0, 0.8125, 0.0, 0.875, 0.0, 0.875, 0.0, 0.8125, 0.0, 0.75, 0.0, 0.8125, 0.0, 0.8125, 0.0, 0.75, 0.0, 0.75, 0.0, 0.8125, 0.0, 0.8125, 0.0, 0.75, 0.0, 0.75, 0.0, 0.8125, 0.0, 0.8125, 0.0, 0.75, 0.5, 0.5625, 0.5, 0.5, 0.5, 0.5, 0.5, 0.5625, 0.5, 0.5625, 0.5, 0.5, 0.5, 0.5, 0.5, 0.5625, 0.5, 0.5625, 0.5, 0.5, 0.5, 0.5, 0.5, 0.5625, 0.5, 0.625, 0.5, 0.5625, 0.5, 0.5625, 0.5, 0.625, 0.5, 0.625, 0.5, 0.5625, 0.5, 0.5625, 0.5, 0.625, 0.5, 0.625, 0.5, 0.5625, 0.5, 0.5625, 0.5, 0.625, 0.5, 0.6875, 0.5, 0.625, 0.5, 0.625, 0.5, 0.6875, 0.5, 0.6875, 0.5, 0.625, 0.5, 0.625, 0.5, 0.6875, 0.5, 0.6875, 0.5, 0.625, 0.5, 0.625, 0.5, 0.6875, 0.5, 0.75, 0.5, 0.6875, 0.5, 0.6875, 0.5, 0.75, 0.5, 0.75, 0.5, 0.6875, 0.5, 0.6875, 0.5, 0.75, 0.5, 0.75, 0.5, 0.6875, 0.5, 0.6875, 0.5, 0.75, 0.0, 0.1875, 0.0, 0.25, 0.0, 0.25, 0.0, 0.1875, 0.0, 0.1875, 0.0, 0.25, 0.0, 0.25, 0.0, 0.1875, 0.0, 0.1875, 0.0, 0.25, 0.0, 0.25, 0.0, 0.1875, 0.0, 0.125, 0.0, 0.1875, 0.0, 0.1875, 0.0, 0.125, 0.0, 0.125, 0.0, 0.1875, 0.0, 0.1875, 0.0, 0.125, 0.0, 0.125, 0.0, 0.1875, 0.0, 0.1875, 0.0, 0.125, 0.5, 0.8125, 0.5, 0.75, 0.5, 0.75, 0.5, 0.8125, 0.5, 0.8125, 0.5, 0.75, 0.5, 0.75, 0.5, 0.8125, 0.5, 0.8125, 0.5, 0.75, 0.5, 0.75, 0.5, 0.8125, 0.5, 0.875, 0.5, 0.8125, 0.5, 0.8125, 0.5, 0.875, 0.5, 0.875, 0.5, 0.8125, 0.5, 0.8125, 0.5, 0.875, 0.5, 0.875, 0.5, 0.8125, 0.5, 0.8125, 0.5, 0.875, 0.4844, 0.0625, 0.4687, 0.0, 0.4687, 0.0, 0.4844, 0.0625, 0.4844, 0.0625, 0.4687, 0.0, 0.4687, 0.0, 0.4844, 0.0625, 0.4844, 0.0625, 0.4687, 0.0, 0.4687, 0.0, 0.4844, 0.0625, 0.5, 0.125, 0.4844, 0.0625, 0.4844, 0.0625, 0.5, 0.125, 0.5, 0.125, 0.4844, 0.0625, 0.4844, 0.0625, 0.5, 0.125, 0.5, 0.125, 0.4844, 0.0625, 0.4844, 0.0625, 0.5, 0.125, 0.0, 0.3125, 0.0, 0.375, 0.0, 0.375, 0.0, 0.3125, 0.0, 0.3125, 0.0, 0.375, 0.0, 0.375, 0.0, 0.3125, 0.0, 0.3125, 0.0, 0.375, 0.0, 0.375, 0.0, 0.3125, 0.0, 0.25, 0.0, 0.3125, 0.0, 0.3125, 0.0, 0.25, 0.0, 0.25, 0.0, 0.3125, 0.0, 0.3125, 0.0, 0.25, 0.0, 0.25, 0.0, 0.3125, 0.0, 0.3125, 0.0, 0.25, 0.01562, 0.0625, 0.0, 0.125, 0.0, 0.125, 0.01562, 0.0625, 0.01562, 0.0625, 0.0, 0.125, 0.0, 0.125, 0.01562, 0.0625, 0.01562, 0.0625, 0.0, 0.125, 0.0, 0.125, 0.01562, 0.0625, 0.03125, 0.0, 0.01562, 0.0625, 0.01562, 0.0625, 0.03125, 0.0, 0.03125, 0.0, 0.01562, 0.0625, 0.01562, 0.0625, 0.03125, 0.0, 0.03125, 0.0, 0.01562, 0.0625, 0.01562, 0.0625, 0.03125, 0.0, 0.4844, 0.9375, 0.5, 0.875, 0.5, 0.875, 0.4844, 0.9375, 0.4844, 0.9375, 0.5, 0.875, 0.5, 0.875, 0.4844, 0.9375, 0.4844, 0.9375, 0.5, 0.875, 0.5, 0.875, 0.4844, 0.9375, 0.4687, 1.0, 0.4844, 0.9375, 0.4844, 0.9375, 0.4687, 1.0, 0.4687, 1.0, 0.4844, 0.9375, 0.4844, 0.9375, 0.4687, 1.0, 0.4687, 1.0, 0.4844, 0.9375, 0.4844, 0.9375, 0.4687, 1.0, 0.0, 0.4375, 0.0, 0.5, 0.0, 0.5, 0.0, 0.4375, 0.0, 0.4375, 0.0, 0.5, 0.0, 0.5, 0.0, 0.4375, 0.0, 0.4375, 0.0, 0.5, 0.0, 0.5, 0.0, 0.4375, 0.0, 0.375, 0.0, 0.4375, 0.0, 0.4375, 0.0, 0.375, 0.0, 0.375, 0.0, 0.4375, 0.0, 0.4375, 0.0, 0.375, 0.0, 0.375, 0.0, 0.4375, 0.0, 0.4375, 0.0, 0.375, 0.5, 0.1875, 0.5, 0.125, 0.5, 0.125, 0.5, 0.1875, 0.5, 0.1875, 0.5, 0.125, 0.5, 0.125, 0.5, 0.1875, 0.5, 0.1875, 0.5, 0.125, 0.5, 0.125, 0.5, 0.1875, 0.5, 0.25, 0.5, 0.1875, 0.5, 0.1875, 0.5, 0.25, 0.5, 0.25, 0.5, 0.1875, 0.5, 0.1875, 0.5, 0.25, 0.5, 0.25, 0.5, 0.1875, 0.5, 0.1875, 0.5, 0.25, 0.01562, 0.9375, 0.03125, 1.0, 0.03125, 1.0, 0.01562, 0.9375, 0.01562, 0.9375, 0.03125, 1.0, 0.03125, 1.0, 0.01562, 0.9375, 0.01562, 0.9375, 0.03125, 1.0, 0.03125, 1.0, 0.01562, 0.9375, 0.0, 0.875, 0.01562, 0.9375, 0.01562, 0.9375, 0.0, 0.875, 0.0, 0.875, 0.01562, 0.9375, 0.01562, 0.9375, 0.0, 0.875, 0.0, 0.875, 0.01562, 0.9375, 0.01562, 0.9375, 0.0, 0.875, 0.0, 0.5, 0.0, 0.5625, 0.0, 0.5625, 0.0, 0.5, 0.0, 0.5, 0.0, 0.5625, 0.0, 0.5625, 0.0, 0.5, 0.0, 0.5, 0.0, 0.5625, 0.0, 0.5625, 0.0, 0.5, 0.5, 0.375, 0.5, 0.3125, 0.5, 0.3125, 0.5, 0.375, 0.5, 0.375, 0.5, 0.3125, 0.5, 0.3125, 0.5, 0.375, 0.5, 0.375, 0.5, 0.3125, 0.5, 0.3125, 0.5, 0.375, 0.0, 0.625, 0.0, 0.6875, 0.0, 0.6875, 0.0, 0.625, 0.0, 0.625, 0.0, 0.6875, 0.0, 0.6875, 0.0, 0.625, 0.0, 0.625, 0.0, 0.6875, 0.0, 0.6875, 0.0, 0.625, 0.5, 0.5, 0.5, 0.4375, 0.5, 0.4375, 0.5, 0.5, 0.5, 0.5, 0.5, 0.4375, 0.5, 0.4375, 0.5, 0.5, 0.5, 0.5, 0.5, 0.4375, 0.5, 0.4375, 0.5, 0.5, 0.0, 0.75, 0.0, 0.8125, 0.0, 0.8125, 0.0, 0.75, 0.0, 0.75, 0.0, 0.8125, 0.0, 0.8125, 0.0, 0.75, 0.0, 0.75, 0.0, 0.8125, 0.0, 0.8125, 0.0, 0.75, 0.5, 0.625, 0.5, 0.5625, 0.5, 0.5625, 0.5, 0.625, 0.5, 0.625, 0.5, 0.5625, 0.5, 0.5625, 0.5, 0.625, 0.5, 0.625, 0.5, 0.5625, 0.5, 0.5625, 0.5, 0.625, 0.5, 0.75, 0.5, 0.6875, 0.5, 0.6875, 0.5, 0.75, 0.5, 0.75, 0.5, 0.6875, 0.5, 0.6875, 0.5, 0.75, 0.5, 0.75, 0.5, 0.6875, 0.5, 0.6875, 0.5, 0.75, 0.0, 0.125, 0.0, 0.1875, 0.0, 0.1875, 0.0, 0.125, 0.0, 0.125, 0.0, 0.1875, 0.0, 0.1875, 0.0, 0.125, 0.0, 0.125, 0.0, 0.1875, 0.0, 0.1875, 0.0, 0.125, 0.5, 0.875, 0.5, 0.8125, 0.5, 0.8125, 0.5, 0.875, 0.5, 0.875, 0.5, 0.8125, 0.5, 0.8125, 0.5, 0.875, 0.5, 0.875, 0.5, 0.8125, 0.5, 0.8125, 0.5, 0.875, 0.5, 0.125, 0.4844, 0.0625, 0.4844, 0.0625, 0.5, 0.125, 0.5, 0.125, 0.4844, 0.0625, 0.4844, 0.0625, 0.5, 0.125, 0.5, 0.125, 0.4844, 0.0625, 0.4844, 0.0625, 0.5, 0.125, 0.0, 0.25, 0.0, 0.3125, 0.0, 0.3125, 0.0, 0.25, 0.0, 0.25, 0.0, 0.3125, 0.0, 0.3125, 0.0, 0.25, 0.0, 0.25, 0.0, 0.3125, 0.0, 0.3125, 0.0, 0.25, 0.03125, 0.0, 0.01562, 0.0625, 0.01562, 0.0625, 0.03125, 0.0, 0.03125, 0.0, 0.01562, 0.0625, 0.01562, 0.0625, 0.03125, 0.0, 0.03125, 0.0, 0.01562, 0.0625, 0.01562, 0.0625, 0.03125, 0.0, 0.4687, 1.0, 0.4844, 0.9375, 0.4844, 0.9375, 0.4687, 1.0, 0.4687, 1.0, 0.4844, 0.9375, 0.4844, 0.9375, 0.4687, 1.0, 0.4687, 1.0, 0.4844, 0.9375, 0.4844, 0.9375, 0.4687, 1.0, 0.0, 0.375, 0.0, 0.4375, 0.0, 0.4375, 0.0, 0.375, 0.0, 0.375, 0.0, 0.4375, 0.0, 0.4375, 0.0, 0.375, 0.0, 0.375, 0.0, 0.4375, 0.0, 0.4375, 0.0, 0.375, 0.5, 0.25, 0.5, 0.1875, 0.5, 0.1875, 0.5, 0.25, 0.5, 0.25, 0.5, 0.1875, 0.5, 0.1875, 0.5, 0.25, 0.5, 0.25, 0.5, 0.1875, 0.5, 0.1875, 0.5, 0.25, 0.0, 0.875, 0.01562, 0.9375, 0.01562, 0.9375, 0.0, 0.875, 0.0, 0.875, 0.01562, 0.9375, 0.01562, 0.9375, 0.0, 0.875, 0.0, 0.875, 0.01562, 0.9375, 0.01562, 0.9375, 0.0, 0.875, 0.01562, 0.9375, 0.03125, 1.0, 0.03125, 1.0, 0.01562, 0.9375, 0.01562, 0.9375, 0.03125, 1.0, 0.03125, 1.0, 0.01562, 0.9375, 0.01562, 0.9375, 0.03125, 1.0, 0.03125, 1.0, 0.01562, 0.9375, 0.5, 0.1875, 0.5, 0.125, 0.5, 0.125, 0.5, 0.1875, 0.5, 0.1875, 0.5, 0.125, 0.5, 0.125, 0.5, 0.1875, 0.5, 0.1875, 0.5, 0.125, 0.5, 0.125, 0.5, 0.1875, 0.0, 0.4375, 0.0, 0.5, 0.0, 0.5, 0.0, 0.4375, 0.0, 0.4375, 0.0, 0.5, 0.0, 0.5, 0.0, 0.4375, 0.0, 0.4375, 0.0, 0.5, 0.0, 0.5, 0.0, 0.4375, 0.4844, 0.9375, 0.5, 0.875, 0.5, 0.875, 0.4844, 0.9375, 0.4844, 0.9375, 0.5, 0.875, 0.5, 0.875, 0.4844, 0.9375, 0.4844, 0.9375, 0.5, 0.875, 0.5, 0.875, 0.4844, 0.9375, 0.01562, 0.0625, 0.0, 0.125, 0.0, 0.125, 0.01562, 0.0625, 0.01562, 0.0625, 0.0, 0.125, 0.0, 0.125, 0.01562, 0.0625, 0.01562, 0.0625, 0.0, 0.125, 0.0, 0.125, 0.01562, 0.0625, 0.0, 0.3125, 0.0, 0.375, 0.0, 0.375, 0.0, 0.3125, 0.0, 0.3125, 0.0, 0.375, 0.0, 0.375, 0.0, 0.3125, 0.0, 0.3125, 0.0, 0.375, 0.0, 0.375, 0.0, 0.3125, 0.4844, 0.0625, 0.4687, 0.0, 0.4687, 0.0, 0.4844, 0.0625, 0.4844, 0.0625, 0.4687, 0.0, 0.4687, 0.0, 0.4844, 0.0625, 0.4844, 0.0625, 0.4687, 0.0, 0.4687, 0.0, 0.4844, 0.0625, 0.5, 0.8125, 0.5, 0.75, 0.5, 0.75, 0.5, 0.8125, 0.5, 0.8125, 0.5, 0.75, 0.5, 0.75, 0.5, 0.8125, 0.5, 0.8125, 0.5, 0.75, 0.5, 0.75, 0.5, 0.8125, 0.0, 0.1875, 0.0, 0.25, 0.0, 0.25, 0.0, 0.1875, 0.0, 0.1875, 0.0, 0.25, 0.0, 0.25, 0.0, 0.1875, 0.0, 0.1875, 0.0, 0.25, 0.0, 0.25, 0.0, 0.1875, 0.5, 0.6875, 0.5, 0.625, 0.5, 0.625, 0.5, 0.6875, 0.5, 0.6875, 0.5, 0.625, 0.5, 0.625, 0.5, 0.6875, 0.5, 0.6875, 0.5, 0.625, 0.5, 0.625, 0.5, 0.6875, 0.5, 0.5625, 0.5, 0.5, 0.5, 0.5, 0.5, 0.5625, 0.5, 0.5625, 0.5, 0.5, 0.5, 0.5, 0.5, 0.5625, 0.5, 0.5625, 0.5, 0.5, 0.5, 0.5, 0.5, 0.5625, 0.0, 0.8125, 0.0, 0.875, 0.0, 0.875, 0.0, 0.8125, 0.0, 0.8125, 0.0, 0.875, 0.0, 0.875, 0.0, 0.8125, 0.0, 0.8125, 0.0, 0.875, 0.0, 0.875, 0.0, 0.8125, 0.5, 0.4375, 0.5, 0.375, 0.5, 0.375, 0.5, 0.4375, 0.5, 0.4375, 0.5, 0.375, 0.5, 0.375, 0.5, 0.4375, 0.5, 0.4375, 0.5, 0.375, 0.5, 0.375, 0.5, 0.4375, 0.0, 0.6875, 0.0, 0.75, 0.0, 0.75, 0.0, 0.6875, 0.0, 0.6875, 0.0, 0.75, 0.0, 0.75, 0.0, 0.6875, 0.0, 0.6875, 0.0, 0.75, 0.0, 0.75, 0.0, 0.6875, 0.5, 0.3125, 0.5, 0.25, 0.5, 0.25, 0.5, 0.3125, 0.5, 0.3125, 0.5, 0.25, 0.5, 0.25, 0.5, 0.3125, 0.5, 0.3125, 0.5, 0.25, 0.5, 0.25, 0.5, 0.3125, 0.0, 0.5625, 0.0, 0.625, 0.0, 0.625, 0.0, 0.5625, 0.0, 0.5625, 0.0, 0.625, 0.0, 0.625, 0.0, 0.5625, 0.0, 0.5625, 0.0, 0.625, 0.0, 0.625, 0.0, 0.5625])
me_sphere.update()

# ---- objects
ob_sphere = bpy.data.objects.new('Sphere', me_sphere)

# ---- transforms, parenting, visibility, modifiers, constraints
ob_sphere.location = (0.0, 0.0, 0.0)
ob_sphere.scale = (1.288, 1.0, 1.0)

# ---- collection membership
col_collection.objects.link(ob_sphere)

# ---- scene / render settings (as saved in the file)
scene.frame_start = 1; scene.frame_end = 250; scene.frame_set(1)
scene.render.engine = 'BLENDER_EEVEE_NEXT'
bpy.context.view_layer.update()

# ---- added for rendering (the .blend has no active camera and no usable light): camera, sun
cam_auto = bpy.data.cameras.new('AutoCamera')
cam_auto.lens = 50.0
cam_auto.sensor_width = 36.0
cam_auto.clip_end = 1000.0
ob_auto_camera = bpy.data.objects.new('AutoCamera', cam_auto)
scene.collection.objects.link(ob_auto_camera)
ob_auto_camera.location = (10.0089, -7.89881, 8.03533)
ob_auto_camera.rotation_euler = (1.09748, -7.21219e-08, 0.694738)
scene.camera = ob_auto_camera
light_auto_sun = bpy.data.lights.new('AutoSun', 'SUN')
light_auto_sun.energy = 3.0
light_auto_sun.angle = 0.0523599
ob_auto_sun = bpy.data.objects.new('AutoSun', light_auto_sun)
scene.collection.objects.link(ob_auto_sun)
ob_auto_sun.rotation_euler = (0.872665, 0.174533, 0.523599)
bpy.context.view_layer.update()
